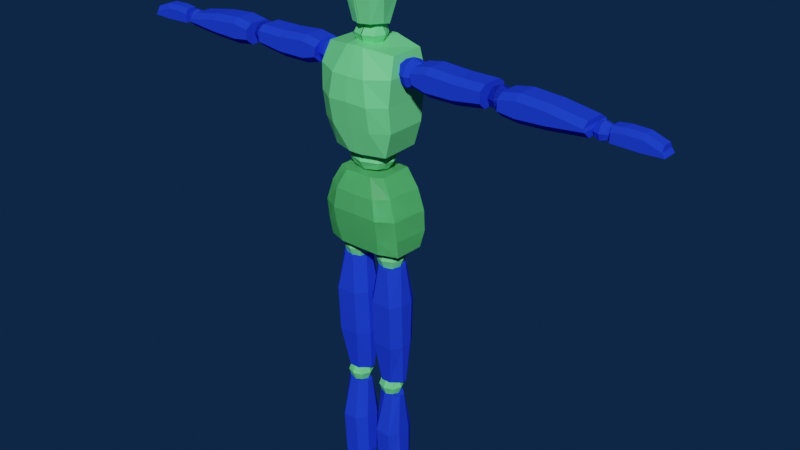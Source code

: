 # Source: Lilly_Pendragon.blend  (saved by Blender 2.90.8; exported with 4.5.12 LTS)
import bpy
from mathutils import Matrix  # noqa: F401  (used for matrix-valued properties, if any)

bpy.ops.wm.read_factory_settings(use_empty=True)
scene = bpy.context.scene
scene.name = 'Scene'

# ---- collections
col_collection = bpy.data.collections.new('Collection'); scene.collection.children.link(col_collection)

# ---- materials (node trees are filled in below, after node groups)
mat_material_001 = bpy.data.materials.new('Material.001')
mat_material_001.alpha_threshold = 0.0
mat_material_001.use_transparent_shadow = False
mat_material_001.diffuse_color = (0.7663, 0.7746, 0.8, 1.0)
mat_material_001.line_color = (0.0, 0.0, 0.0, 1.0)
mat_material_002 = bpy.data.materials.new('Material.002')
mat_material_002.use_transparent_shadow = False
mat_material_002.diffuse_color = (0.01434, 0.04958, 0.8, 1.0)
mat_material_003 = bpy.data.materials.new('Material.003')
mat_material_003.use_transparent_shadow = False
mat_material_003.diffuse_color = (0.8, 0.02822, 0.1558, 1.0)

# ---- material node trees
mat_material_001.use_nodes = True; mat_material_001.node_tree.nodes.clear()
_N = mat_material_001.node_tree.nodes; _L = mat_material_001.node_tree.links
n0 = _N.new('ShaderNodeOutputMaterial'); n0.name = 'Material Output'; n0.location = (300, 300)
n1 = _N.new('ShaderNodeBsdfPrincipled'); n1.name = 'Principled BSDF'; n1.location = (10, 300)
n1.distribution = 'GGX'
n1.subsurface_method = 'BURLEY'
n1.inputs[0].default_value = (0.1665, 0.8, 0.2741, 1.0)
n1.inputs[2].default_value = 0.4
n1.inputs[3].default_value = 1.45
n1.inputs[27].default_value = (0.0, 0.0, 0.0, 1.0)
n1.inputs[28].default_value = 1.0
_L.new(n1.outputs[0], n0.inputs[0])
n0.is_active_output = True

# ---- world
world_world = bpy.data.worlds.new('World'); scene.world = world_world
world_world.use_nodes = True; world_world.node_tree.nodes.clear()
_N = world_world.node_tree.nodes; _L = world_world.node_tree.links
n0 = _N.new('ShaderNodeOutputWorld'); n0.name = 'World Output'; n0.location = (300, 300)
n1 = _N.new('ShaderNodeBackground'); n1.name = 'Background'; n1.location = (10, 300)
n1.inputs[0].default_value = (0.004296, 0.01871, 0.05087, 1.0)
_L.new(n1.outputs[0], n0.inputs[0])
n0.is_active_output = True
world_world.color = (0.05088, 0.05088, 0.05088)
world_world.use_sun_shadow = False
world_world.sun_shadow_jitter_overblur = 0.0

# ---- meshes
me_cube = bpy.data.meshes.new('Cube')
me_cube.from_pydata([(0.03191, 0.0226, 0.5032), (0.05264, 0.02054, 0.4063), (0.03158, -0.0204, 0.5033), (0.05133, -0.01811, 0.4063), (-0.0001529, 0.03175, 0.4063), (-0.0001529, -0.02796, 0.5037), (-0.0001529, -0.02685, 0.4063), (-0.0001529, 0.02471, 0.5024), (0.02765, -0.02665, 0.4063), (0.01794, 0.02471, 0.5025), (0.02336, 0.03073, 0.4063), (0.01778, -0.02759, 0.5031), (0.05466, 0.02515, 0.4537), (0.05218, -0.02527, 0.4548), (-0.0001529, 0.0407, 0.4538), (-0.0001529, -0.03746, 0.4554), (0.03097, -0.03648, 0.4542), (0.0322, 0.04018, 0.4525), (0.04535, 0.02531, 0.4795), (0.04395, -0.02341, 0.4815), (-0.0001529, 0.037, 0.4796), (-0.0001529, -0.03536, 0.4795), (0.02726, -0.0347, 0.4797), (0.02796, 0.03674, 0.4786), (0.05613, 0.02499, 0.4271), (0.05258, -0.02169, 0.4285), (-0.0001529, 0.03665, 0.4269), (-0.0001529, -0.03212, 0.4283), (0.03096, -0.03167, 0.428), (0.03273, 0.03588, 0.4266), (0.03191, 0.0226, 0.5032), (0.05264, 0.02054, 0.4063), (0.03158, -0.0204, 0.5033), (0.05133, -0.01811, 0.4063), (-0.0001529, 0.03175, 0.4063), (-0.0001529, -0.02796, 0.5037), (-0.0001529, -0.02685, 0.4063), (-0.0001529, 0.02471, 0.5024), (0.02765, -0.02665, 0.4063), (0.01794, 0.02471, 0.5025), (0.02336, 0.03073, 0.4063), (0.01778, -0.02759, 0.5031), (0.05466, 0.02515, 0.4537), (0.05218, -0.02527, 0.4548), (-0.0001529, 0.0407, 0.4538), (-0.0001529, -0.03746, 0.4554), (0.03097, -0.03648, 0.4542), (0.0322, 0.04018, 0.4525), (0.04535, 0.02531, 0.4795), (0.04395, -0.02341, 0.4815), (-0.0001529, 0.037, 0.4796), (-0.0001529, -0.03536, 0.4795), (0.02726, -0.0347, 0.4797), (0.02796, 0.03674, 0.4786), (0.05613, 0.02499, 0.4271), (0.05258, -0.02169, 0.4285), (-0.0001529, 0.03665, 0.4269), (-0.0001529, -0.03212, 0.4283), (0.03096, -0.03167, 0.428), (0.03273, 0.03588, 0.4266), (0.04637, 0.02568, 0.6494), (0.03824, 0.02663, 0.5318), (0.04598, -0.01857, 0.6496), (0.03666, -0.02194, 0.5296), (-0.0001529, 0.02908, 0.5318), (-0.0001529, -0.02948, 0.6557), (-0.0001529, -0.03206, 0.5303), (-0.0001529, 0.02821, 0.6578), (0.008866, -0.03183, 0.5303), (0.01128, 0.02821, 0.658), (0.008866, 0.02828, 0.5318), (0.01108, -0.02903, 0.655), (0.04869, 0.02996, 0.5946), (0.04869, -0.03054, 0.5946), (-0.0001529, 0.03822, 0.5947), (-0.0001529, -0.04516, 0.5947), (0.0269, -0.04398, 0.5932), (0.0269, 0.03848, 0.592), (0.05042, 0.0283, 0.626), (0.05042, -0.0283, 0.626), (-0.0001529, 0.03807, 0.6286), (-0.0001529, -0.04263, 0.6236), (0.02246, -0.04184, 0.6238), (0.0233, 0.03776, 0.6274), (0.04795, 0.02624, 0.5625), (0.04795, -0.02624, 0.5625), (-0.0001529, 0.03765, 0.5621), (-0.0001529, -0.03875, 0.5621), (0.0269, -0.03821, 0.5618), (0.0269, 0.03673, 0.5618), (0.07063, -0.01096, 0.6163), (0.0688, -0.01096, 0.6416), (0.07063, 0.01355, 0.6163), (0.0688, 0.01355, 0.6416), (0.1608, -0.01096, 0.6163), (0.1608, -0.01096, 0.6429), (0.1608, 0.01355, 0.6163), (0.1608, 0.01355, 0.6429), (0.0688, -0.01992, 0.6357), (0.0688, 0.02252, 0.6357), (0.1608, 0.02252, 0.637), (0.1608, -0.01992, 0.637), (0.07063, 0.02252, 0.6241), (0.1608, 0.02252, 0.6241), (0.1608, -0.01992, 0.6241), (0.07063, -0.01992, 0.6241), (0.08916, 0.01355, 0.6114), (0.08916, 0.01355, 0.6453), (0.08916, -0.01096, 0.6114), (0.08916, -0.01096, 0.6453), (0.08916, -0.01992, 0.6394), (0.08916, 0.02252, 0.6394), (0.08916, 0.02252, 0.6192), (0.08916, -0.01992, 0.6192), (0.125, 0.01355, 0.6429), (0.125, -0.01096, 0.6114), (0.125, 0.02252, 0.637), (0.125, 0.02252, 0.6192), (0.125, 0.01355, 0.6114), (0.125, -0.01096, 0.6429), (0.125, -0.01992, 0.637), (0.125, -0.01992, 0.6192), (0.1819, -0.01096, 0.614), (0.1816, -0.01096, 0.6398), (0.1819, 0.01355, 0.614), (0.1816, 0.01355, 0.6398), (0.2839, -0.01096, 0.6171), (0.2821, -0.01096, 0.634), (0.2839, 0.01355, 0.6171), (0.2821, 0.01355, 0.634), (0.1816, -0.01992, 0.6339), (0.1816, 0.02252, 0.6339), (0.2821, 0.02252, 0.6281), (0.2821, -0.01992, 0.6281), (0.1819, 0.02252, 0.6217), (0.2839, 0.02252, 0.6249), (0.2839, -0.01992, 0.6249), (0.1819, -0.01992, 0.6217), (0.2035, 0.01355, 0.6111), (0.2035, 0.01355, 0.6435), (0.2035, -0.01096, 0.6111), (0.2035, -0.01096, 0.6435), (0.2035, -0.01992, 0.6376), (0.2035, 0.02252, 0.6376), (0.2035, 0.02252, 0.6189), (0.2035, -0.01992, 0.6189), (0.2393, 0.01355, 0.641), (0.2388, -0.01096, 0.6126), (0.2393, 0.02252, 0.6351), (0.2388, 0.02252, 0.6204), (0.2388, 0.01355, 0.6126), (0.2393, -0.01096, 0.641), (0.2393, -0.01992, 0.6351), (0.2388, -0.01992, 0.6204), (0.3045, -0.008096, 0.6163), (0.3045, -0.004517, 0.6334), (0.3045, 0.01121, 0.6163), (0.3045, 0.007628, 0.6334), (0.3634, -0.008096, 0.6163), (0.3598, -0.004517, 0.6275), (0.3634, 0.01121, 0.6163), (0.3598, 0.007628, 0.6275), (0.3193, 0.01121, 0.6159), (0.3193, 0.007628, 0.6352), (0.3193, -0.008096, 0.6159), (0.3193, -0.004517, 0.6352), (0.3399, 0.01121, 0.6153), (0.3399, -0.004517, 0.6346), (0.3399, 0.007628, 0.6346), (0.3399, -0.008096, 0.6153), (0.3045, 0.01121, 0.6272), (0.3045, -0.008096, 0.6272), (0.3598, -0.008096, 0.6213), (0.3598, 0.01121, 0.6213), (0.3193, 0.01121, 0.629), (0.3193, -0.008096, 0.629), (0.3399, -0.008096, 0.6284), (0.3399, 0.01121, 0.6284), (0.009652, -0.004416, 0.3831), (0.04432, -0.004416, 0.3836), (0.009652, 0.005175, 0.3831), (0.04432, 0.005175, 0.3836), (0.007241, -0.0007477, 0.22), (0.04486, -0.0007477, 0.22), (0.007241, 0.005297, 0.2207), (0.04486, 0.005297, 0.2207), (0.03326, -0.01754, 0.3826), (0.03326, 0.01829, 0.3826), (0.03257, 0.01658, 0.2207), (0.03257, -0.01203, 0.22), (0.02042, 0.01829, 0.3834), (0.01984, 0.01658, 0.2207), (0.01984, -0.01203, 0.22), (0.02042, -0.01754, 0.3834), (0.003684, 0.009454, 0.3347), (0.04959, 0.009454, 0.3342), (0.003684, -0.009306, 0.3359), (0.04959, -0.009306, 0.3354), (0.04097, -0.02243, 0.335), (0.04097, 0.02257, 0.3337), (0.01506, 0.02257, 0.3344), (0.01506, -0.02243, 0.3357), (0.04904, 0.008231, 0.277), (0.003046, -0.006861, 0.2768), (0.04042, 0.02135, 0.2772), (0.01442, 0.02135, 0.2778), (0.003046, 0.008231, 0.2781), (0.04904, -0.006861, 0.2757), (0.04042, -0.01998, 0.2759), (0.01442, -0.01998, 0.2766), (0.01146, -0.003269, 0.199), (0.04173, -0.003296, 0.1981), (0.01146, 0.004851, 0.1987), (0.04173, 0.004824, 0.1978), (0.01418, -0.004716, 0.0296), (0.03933, -0.004716, 0.0296), (0.01418, 0.001326, 0.02942), (0.03933, 0.001326, 0.02942), (0.03506, -0.009841, 0.1973), (0.03506, 0.01066, 0.1996), (0.03218, 0.01043, 0.02988), (0.03218, -0.01086, 0.02979), (0.02222, 0.01069, 0.2004), (0.02384, 0.01043, 0.02988), (0.02384, -0.01086, 0.02979), (0.02222, -0.009818, 0.198), (0.008423, 0.0104, 0.1436), (0.04479, 0.01038, 0.143), (0.008423, -0.008313, 0.1454), (0.04479, -0.00833, 0.1448), (0.03691, -0.02146, 0.1448), (0.03691, 0.02349, 0.1422), (0.01833, 0.02353, 0.1437), (0.01833, -0.02141, 0.1462), (0.04718, 0.007502, 0.0881), (0.007785, -0.007631, 0.08696), (0.03783, 0.02058, 0.08644), (0.01623, 0.0206, 0.08706), (0.007785, 0.007491, 0.08773), (0.04718, -0.00762, 0.08733), (0.03783, -0.01713, 0.08562), (0.01769, -0.01711, 0.08624), (0.007241, -0.0007477, 0.22), (0.04486, -0.0007477, 0.22), (0.007241, 0.005297, 0.2207), (0.04486, 0.005297, 0.2207), (0.03257, 0.01658, 0.2207), (0.03257, -0.01203, 0.22), (0.01984, 0.01658, 0.2207), (0.01984, -0.01203, 0.22), (0.002718, -0.04847, 0.002031), (0.009019, -0.05166, 0.01233), (0.002718, 0.01861, 0.00108), (0.008849, 0.02017, 0.01731), (0.05161, -0.04847, 0.00169), (0.04395, -0.05166, 0.01199), (0.05161, 0.01861, 0.0007391), (0.04429, 0.02017, 0.01612), (0.002718, -0.04847, 0.002031), (0.04395, -0.05166, 0.01199), (0.002718, -0.03292, 0.002031), (0.008849, -0.03231, 0.01731), (0.05161, -0.03292, 0.00169), (0.04429, -0.03231, 0.01612), (0.01051, -0.05725, 0.008243), (0.008037, -0.05947, 0.002717), (0.04161, -0.05968, 0.001528), (0.04315, -0.05725, 0.007562), (0.008037, -0.05947, 0.002717), (0.04315, -0.05725, 0.007562), (0.03374, 0.01861, 0.0007377), (0.03823, 0.02017, 0.02224), (0.03374, -0.04847, 0.001689), (0.03374, -0.05166, 0.01369), (0.03823, -0.03231, 0.02224), (0.03374, -0.03292, 0.001689), (0.03266, -0.0671, 0.002207), (0.03266, -0.06467, 0.008242), (0.01823, 0.01861, 0.0009087), (0.01823, -0.05166, 0.01386), (0.01823, -0.03292, 0.00186), (0.01928, -0.06467, 0.008413), (0.01374, 0.02017, 0.02242), (0.01823, -0.04847, 0.00186), (0.01374, -0.03231, 0.02242), (0.01928, -0.0671, 0.002378), (0.1795, 0.01152, 0.6354), (0.1795, 0.01152, 0.6188), (0.1795, -0.005049, 0.6354), (0.1795, -0.005049, 0.6188), (0.1629, 0.01152, 0.6354), (0.1629, 0.01152, 0.6188), (0.1629, -0.005049, 0.6354), (0.1629, -0.005049, 0.6188), (0.1813, 0.003234, 0.6373), (0.1813, 0.01338, 0.6271), (0.1813, 0.003234, 0.617), (0.1813, -0.006911, 0.6271), (0.1712, -0.006911, 0.6373), (0.1712, -0.006911, 0.617), (0.161, -0.006911, 0.6271), (0.161, 0.003234, 0.6373), (0.161, 0.003234, 0.617), (0.161, 0.01338, 0.6271), (0.1712, 0.01338, 0.6373), (0.1712, 0.01338, 0.617), (0.1712, 0.003234, 0.6128), (0.1712, 0.003234, 0.6415), (0.1712, 0.01758, 0.6271), (0.1568, 0.003234, 0.6271), (0.1712, -0.01111, 0.6271), (0.1855, 0.003234, 0.6271), (0.1795, 0.01152, 0.6354), (0.1795, 0.01152, 0.6188), (0.1795, -0.005049, 0.6354), (0.1795, -0.005049, 0.6188), (0.1629, 0.01152, 0.6354), (0.1629, 0.01152, 0.6188), (0.1629, -0.005049, 0.6354), (0.1629, -0.005049, 0.6188), (0.1813, 0.003234, 0.6373), (0.1813, 0.01338, 0.6271), (0.1813, 0.003234, 0.617), (0.1813, -0.006911, 0.6271), (0.1712, -0.006911, 0.6373), (0.1712, -0.006911, 0.617), (0.161, -0.006911, 0.6271), (0.161, 0.003234, 0.6373), (0.161, 0.003234, 0.617), (0.161, 0.01338, 0.6271), (0.1712, 0.01338, 0.6373), (0.1712, 0.01338, 0.617), (0.1712, 0.003234, 0.6128), (0.1712, 0.003234, 0.6415), (0.1712, 0.01758, 0.6271), (0.1568, 0.003234, 0.6271), (0.1712, -0.01111, 0.6271), (0.1855, 0.003234, 0.6271), (0.2995, 0.008181, 0.6295), (0.2995, 0.008181, 0.6166), (0.2995, -0.004709, 0.6295), (0.2995, -0.004709, 0.6166), (0.2866, 0.008181, 0.6295), (0.2866, 0.008181, 0.6166), (0.2866, -0.004709, 0.6295), (0.2866, -0.004709, 0.6166), (0.3009, 0.001736, 0.631), (0.3009, 0.009629, 0.6231), (0.3009, 0.001736, 0.6152), (0.3009, -0.006158, 0.6231), (0.293, -0.006158, 0.631), (0.293, -0.006158, 0.6152), (0.2852, -0.006158, 0.6231), (0.2852, 0.001736, 0.631), (0.2852, 0.001736, 0.6152), (0.2852, 0.009629, 0.6231), (0.293, 0.009629, 0.631), (0.293, 0.009629, 0.6152), (0.293, 0.001736, 0.6119), (0.293, 0.001736, 0.6342), (0.293, 0.0129, 0.6231), (0.2819, 0.001736, 0.6231), (0.293, -0.009427, 0.6231), (0.3042, 0.001736, 0.6231), (0.06863, 0.01026, 0.6395), (0.06863, 0.01026, 0.6186), (0.06863, -0.01061, 0.6395), (0.06863, -0.01061, 0.6186), (0.04777, 0.01026, 0.6395), (0.04777, 0.01026, 0.6186), (0.04777, -0.01061, 0.6395), (0.04777, -0.01061, 0.6186), (0.07098, -0.0001709, 0.6418), (0.07098, 0.01261, 0.629), (0.07098, -0.0001709, 0.6162), (0.07098, -0.01295, 0.629), (0.0582, -0.01295, 0.6418), (0.0582, -0.01295, 0.6162), (0.04542, -0.01295, 0.629), (0.04542, -0.0001709, 0.6418), (0.04542, -0.0001709, 0.6162), (0.04542, 0.01261, 0.629), (0.0582, 0.01261, 0.6418), (0.0582, 0.01261, 0.6162), (0.0582, -0.0001709, 0.6109), (0.0582, -0.0001709, 0.6471), (0.0582, 0.0179, 0.629), (0.04013, -0.0001709, 0.629), (0.0582, -0.01824, 0.629), (0.07627, -0.0001709, 0.629), (0.03568, 0.01077, 0.4037), (0.03568, 0.01077, 0.3828), (0.03568, -0.0101, 0.4037), (0.03568, -0.0101, 0.3828), (0.01481, 0.01077, 0.4037), (0.01481, 0.01077, 0.3828), (0.01481, -0.0101, 0.4037), (0.01481, -0.0101, 0.3828), (0.03802, 0.0003388, 0.4061), (0.03802, 0.01312, 0.3933), (0.03802, 0.0003388, 0.3805), (0.03802, -0.01244, 0.3933), (0.02524, -0.01244, 0.4061), (0.02524, -0.01244, 0.3805), (0.01246, -0.01244, 0.3933), (0.01246, 0.0003388, 0.4061), (0.01246, 0.0003388, 0.3805), (0.01246, 0.01312, 0.3933), (0.02524, 0.01312, 0.4061), (0.02524, 0.01312, 0.3805), (0.02524, 0.0003388, 0.3752), (0.02524, 0.0003388, 0.4114), (0.02524, 0.01841, 0.3933), (0.00717, 0.0003388, 0.3933), (0.02524, -0.01773, 0.3933), (0.04331, 0.0003388, 0.3933), (0.03463, 0.009232, 0.2198), (0.03463, 0.009232, 0.2016), (0.03463, -0.008934, 0.2198), (0.03463, -0.008934, 0.2016), (0.01646, 0.009232, 0.2198), (0.01646, 0.009232, 0.2016), (0.01646, -0.008934, 0.2198), (0.01646, -0.008934, 0.2016), (0.03667, 0.000149, 0.2218), (0.03667, 0.01127, 0.2107), (0.03667, 0.000149, 0.1996), (0.03667, -0.01097, 0.2107), (0.02555, -0.01097, 0.2218), (0.02555, -0.01097, 0.1996), (0.01442, -0.01097, 0.2107), (0.01442, 0.000149, 0.2218), (0.01442, 0.000149, 0.1996), (0.01442, 0.01127, 0.2107), (0.02555, 0.01127, 0.2218), (0.02555, 0.01127, 0.1996), (0.02555, 0.000149, 0.195), (0.02555, 0.000149, 0.2264), (0.02555, 0.01588, 0.2107), (0.009814, 0.000149, 0.2107), (0.02555, -0.01558, 0.2107), (0.04128, 0.000149, 0.2107), (0.03339, 0.007347, 0.02813), (0.03339, 0.007347, 0.01402), (0.03339, -0.006762, 0.02813), (0.03339, -0.006762, 0.01402), (0.01928, 0.007347, 0.02813), (0.01928, 0.007347, 0.01402), (0.01928, -0.006762, 0.02813), (0.01928, -0.006762, 0.01402), (0.03497, 0.0002922, 0.02971), (0.03497, 0.008932, 0.02107), (0.03497, 0.0002922, 0.01243), (0.03497, -0.008348, 0.02107), (0.02633, -0.008348, 0.02971), (0.02633, -0.008348, 0.01243), (0.01769, -0.008348, 0.02107), (0.01769, 0.0002922, 0.02971), (0.01769, 0.0002922, 0.01243), (0.01769, 0.008932, 0.02107), (0.02633, 0.008932, 0.02971), (0.02633, 0.008932, 0.01243), (0.02633, 0.0002922, 0.008851), (0.02633, 0.0002922, 0.03329), (0.02633, 0.01251, 0.02107), (0.01411, 0.0002922, 0.02107), (0.02633, -0.01193, 0.02107), (0.03855, 0.0002922, 0.02107), (0.01755, 0.0152, 0.5264), (0.01755, 0.0152, 0.5075), (0.01755, -0.01391, 0.5264), (0.01755, -0.01391, 0.5075), (0.02124, 0.000644, 0.5285), (0.02124, 0.01847, 0.517), (0.02124, 0.000644, 0.5054), (0.02124, -0.01718, 0.517), (-0.0001502, -0.01718, 0.5285), (-0.0001502, -0.01718, 0.5054), (-0.0001502, 0.01847, 0.5285), (-0.0001502, 0.01847, 0.5054), (-0.0001502, 0.000644, 0.5006), (-0.0001502, 0.000644, 0.5333), (-0.0001502, 0.02585, 0.517), (-0.0001502, -0.02456, 0.517), (0.02957, 0.000644, 0.517), (0.01221, 0.008846, 0.6746), (0.01221, 0.008846, 0.6534), (0.01221, -0.006575, 0.6767), (0.01221, -0.01153, 0.6534), (0.01465, -0.001344, 0.677), (0.01465, 0.01114, 0.664), (0.01465, -0.001344, 0.651), (0.01465, -0.01382, 0.664), (0.0005108, -0.008866, 0.6791), (0.0005108, -0.01382, 0.651), (0.0005108, 0.01114, 0.677), (0.0005108, 0.01114, 0.651), (0.0005108, -0.001344, 0.6456), (0.0005108, -0.001344, 0.6779), (0.0005108, 0.01631, 0.664), (0.0005108, -0.01899, 0.664), (0.02015, -0.001344, 0.664), (-0.001589, 0.02089, 0.6758), (-0.001589, -0.02255, 0.6778), (0.01264, -0.01793, 0.6778), (0.02143, -0.00583, 0.6778), (0.02143, 0.00417, 0.6758), (0.01264, 0.01627, 0.6758), (-0.001589, 0.03246, 0.7229), (-0.001589, -0.03123, 0.7208), (0.01792, -0.02661, 0.7208), (0.02998, -0.01451, 0.7208), (0.02998, 0.01574, 0.7229), (0.01792, 0.02784, 0.7229), (-0.001589, 0.03453, 0.7597), (-0.001589, -0.03454, 0.7572), (0.02043, -0.02991, 0.7572), (0.03403, -0.01781, 0.7572), (0.03403, 0.01781, 0.7597), (0.02043, 0.02991, 0.7597), (-0.001589, 0.0242, 0.7886), (-0.001589, -0.02751, 0.7886), (0.01633, -0.02289, 0.7886), (0.0274, -0.01079, 0.7886), (0.0274, 0.007475, 0.7886), (0.01633, 0.01958, 0.7886), (-0.001589, 0.0242, 0.7886), (-0.001589, -0.02751, 0.7886), (0.01633, -0.02289, 0.7886), (0.0274, -0.01079, 0.7886), (0.0274, 0.007475, 0.7886), (0.01633, 0.01958, 0.7886), (-0.001589, 0.007447, 0.7989), (-0.001589, -0.01407, 0.7989), (0.006373, -0.01201, 0.7989), (0.01129, -0.006633, 0.7989), (0.01129, 1.467e-05, 0.7989), (0.006373, 0.005393, 0.7989), (0.008849, -0.02791, 0.01731), (0.05161, -0.0286, 0.00161), (0.002718, -0.0286, 0.001951), (0.04429, -0.02791, 0.01612), (0.03374, -0.0286, 0.001609), (0.03823, -0.02791, 0.02224), (0.01823, -0.0286, 0.00178), (0.01374, -0.02791, 0.02242)], [], [(10, 1, 3, 8), (18, 0, 2, 19), (23, 9, 0, 18), (22, 11, 5, 21), (9, 7, 5, 11), (0, 9, 11, 2), (19, 2, 11, 22), (20, 7, 9, 23), (4, 10, 8, 6), (26, 14, 17, 29), (25, 13, 16, 28), (28, 16, 15, 27), (29, 17, 12, 24), (24, 12, 13, 25), (14, 20, 23, 17), (13, 19, 22, 16), (16, 22, 21, 15), (17, 23, 18, 12), (12, 18, 19, 13), (1, 24, 25, 3), (10, 29, 24, 1), (8, 28, 27, 6), (3, 25, 28, 8), (4, 26, 29, 10), (40, 31, 33, 38), (48, 30, 32, 49), (53, 39, 30, 48), (52, 41, 35, 51), (39, 37, 35, 41), (30, 39, 41, 32), (49, 32, 41, 52), (50, 37, 39, 53), (34, 40, 38, 36), (56, 44, 47, 59), (55, 43, 46, 58), (58, 46, 45, 57), (59, 47, 42, 54), (54, 42, 43, 55), (44, 50, 53, 47), (43, 49, 52, 46), (46, 52, 51, 45), (47, 53, 48, 42), (42, 48, 49, 43), (31, 54, 55, 33), (40, 59, 54, 31), (38, 58, 57, 36), (33, 55, 58, 38), (34, 56, 59, 40), (70, 61, 63, 68), (78, 60, 62, 79), (83, 69, 60, 78), (82, 71, 65, 81), (69, 67, 65, 71), (60, 69, 71, 62), (79, 62, 71, 82), (80, 67, 69, 83), (64, 70, 68, 66), (86, 74, 77, 89), (85, 73, 76, 88), (88, 76, 75, 87), (89, 77, 72, 84), (84, 72, 73, 85), (74, 80, 83, 77), (73, 79, 82, 76), (76, 82, 81, 75), (77, 83, 78, 72), (72, 78, 79, 73), (61, 84, 85, 63), (70, 89, 84, 61), (68, 88, 87, 66), (63, 85, 88, 68), (64, 86, 89, 70), (98, 91, 93, 99), (116, 114, 97, 100), (100, 97, 95, 101), (110, 109, 91, 98), (118, 96, 94, 115), (107, 93, 91, 109), (113, 110, 98, 105), (103, 100, 101, 104), (117, 116, 100, 103), (105, 98, 99, 102), (90, 105, 102, 92), (118, 117, 103, 96), (96, 103, 104, 94), (108, 113, 105, 90), (115, 121, 113, 108), (92, 102, 112, 106), (102, 99, 111, 112), (121, 120, 110, 113), (114, 107, 109, 119), (92, 106, 108, 90), (120, 119, 109, 110), (99, 93, 107, 111), (101, 95, 119, 120), (97, 114, 119, 95), (104, 101, 120, 121), (94, 104, 121, 115), (106, 112, 117, 118), (112, 111, 116, 117), (106, 118, 115, 108), (111, 107, 114, 116), (130, 123, 125, 131), (148, 146, 129, 132), (132, 129, 127, 133), (142, 141, 123, 130), (150, 128, 126, 147), (139, 125, 123, 141), (145, 142, 130, 137), (135, 132, 133, 136), (149, 148, 132, 135), (137, 130, 131, 134), (122, 137, 134, 124), (150, 149, 135, 128), (128, 135, 136, 126), (140, 145, 137, 122), (147, 153, 145, 140), (124, 134, 144, 138), (134, 131, 143, 144), (153, 152, 142, 145), (146, 139, 141, 151), (124, 138, 140, 122), (152, 151, 141, 142), (131, 125, 139, 143), (133, 127, 151, 152), (129, 146, 151, 127), (136, 133, 152, 153), (126, 136, 153, 147), (138, 144, 149, 150), (144, 143, 148, 149), (138, 150, 147, 140), (143, 139, 146, 148), (165, 155, 157, 163), (175, 164, 154, 171), (173, 160, 158, 172), (177, 166, 160, 173), (169, 158, 160, 166), (171, 154, 156, 170), (154, 164, 162, 156), (170, 156, 162, 174), (176, 169, 164, 175), (167, 165, 163, 168), (159, 167, 168, 161), (172, 158, 169, 176), (164, 169, 166, 162), (174, 162, 166, 177), (163, 174, 177, 168), (159, 172, 176, 167), (167, 176, 175, 165), (157, 170, 174, 163), (155, 171, 170, 157), (168, 177, 173, 161), (161, 173, 172, 159), (165, 175, 171, 155), (186, 179, 181, 187), (204, 202, 185, 188), (188, 185, 183, 189), (198, 197, 179, 186), (206, 184, 182, 203), (195, 181, 179, 197), (201, 198, 186, 193), (191, 188, 189, 192), (205, 204, 188, 191), (193, 186, 187, 190), (178, 193, 190, 180), (206, 205, 191, 184), (184, 191, 192, 182), (196, 201, 193, 178), (203, 209, 201, 196), (180, 190, 200, 194), (190, 187, 199, 200), (209, 208, 198, 201), (202, 195, 197, 207), (180, 194, 196, 178), (208, 207, 197, 198), (187, 181, 195, 199), (189, 183, 207, 208), (185, 202, 207, 183), (192, 189, 208, 209), (182, 192, 209, 203), (194, 200, 205, 206), (200, 199, 204, 205), (194, 206, 203, 196), (199, 195, 202, 204), (218, 211, 213, 219), (236, 234, 217, 220), (220, 217, 215, 221), (230, 229, 211, 218), (238, 216, 214, 235), (227, 213, 211, 229), (233, 230, 218, 225), (223, 220, 221, 224), (237, 236, 220, 223), (225, 218, 219, 222), (210, 225, 222, 212), (238, 237, 223, 216), (216, 223, 224, 214), (228, 233, 225, 210), (235, 241, 233, 228), (212, 222, 232, 226), (222, 219, 231, 232), (241, 240, 230, 233), (234, 227, 229, 239), (212, 226, 228, 210), (240, 239, 229, 230), (219, 213, 227, 231), (221, 215, 239, 240), (217, 234, 239, 215), (224, 221, 240, 241), (214, 224, 241, 235), (226, 232, 237, 238), (232, 231, 236, 237), (226, 238, 235, 228), (231, 227, 234, 236), (246, 245, 243, 247), (248, 246, 247, 249), (244, 248, 249, 242), (540, 538, 253, 252), (270, 271, 257, 256), (262, 263, 255, 254), (254, 255, 267, 266), (275, 262, 254, 272), (284, 261, 251, 279), (545, 538, 261, 284), (542, 539, 262, 275), (539, 541, 263, 262), (250, 251, 261, 260), (285, 281, 264, 265), (250, 258, 268, 265), (251, 250, 265, 264), (272, 254, 266, 276), (255, 259, 269, 267), (279, 251, 264, 281), (255, 273, 277, 267), (283, 272, 276, 285), (266, 267, 277, 276), (544, 542, 275, 280), (541, 543, 274, 263), (263, 274, 273, 255), (280, 275, 272, 283), (278, 282, 271, 270), (252, 253, 282, 278), (260, 280, 283, 250), (540, 544, 280, 260), (250, 283, 285, 265), (273, 279, 281, 277), (276, 277, 281, 285), (543, 545, 284, 274), (274, 284, 279, 273), (311, 296, 289, 297), (310, 299, 293, 300), (309, 302, 291, 303), (308, 305, 287, 295), (307, 301, 290, 304), (306, 296, 287, 305), (302, 306, 305, 291), (293, 299, 306, 302), (299, 289, 296, 306), (294, 307, 304, 286), (288, 298, 307, 294), (298, 292, 301, 307), (304, 308, 295, 286), (290, 303, 308, 304), (303, 291, 305, 308), (301, 309, 303, 290), (292, 300, 309, 301), (300, 293, 302, 309), (298, 310, 300, 292), (288, 297, 310, 298), (297, 289, 299, 310), (294, 311, 297, 288), (286, 295, 311, 294), (295, 287, 296, 311), (337, 322, 315, 323), (336, 325, 319, 326), (335, 328, 317, 329), (334, 331, 313, 321), (333, 327, 316, 330), (332, 322, 313, 331), (328, 332, 331, 317), (319, 325, 332, 328), (325, 315, 322, 332), (320, 333, 330, 312), (314, 324, 333, 320), (324, 318, 327, 333), (330, 334, 321, 312), (316, 329, 334, 330), (329, 317, 331, 334), (327, 335, 329, 316), (318, 326, 335, 327), (326, 319, 328, 335), (324, 336, 326, 318), (314, 323, 336, 324), (323, 315, 325, 336), (320, 337, 323, 314), (312, 321, 337, 320), (321, 313, 322, 337), (363, 348, 341, 349), (362, 351, 345, 352), (361, 354, 343, 355), (360, 357, 339, 347), (359, 353, 342, 356), (358, 348, 339, 357), (354, 358, 357, 343), (345, 351, 358, 354), (351, 341, 348, 358), (346, 359, 356, 338), (340, 350, 359, 346), (350, 344, 353, 359), (356, 360, 347, 338), (342, 355, 360, 356), (355, 343, 357, 360), (353, 361, 355, 342), (344, 352, 361, 353), (352, 345, 354, 361), (350, 362, 352, 344), (340, 349, 362, 350), (349, 341, 351, 362), (346, 363, 349, 340), (338, 347, 363, 346), (347, 339, 348, 363), (389, 374, 367, 375), (388, 377, 371, 378), (387, 380, 369, 381), (386, 383, 365, 373), (385, 379, 368, 382), (384, 374, 365, 383), (380, 384, 383, 369), (371, 377, 384, 380), (377, 367, 374, 384), (372, 385, 382, 364), (366, 376, 385, 372), (376, 370, 379, 385), (382, 386, 373, 364), (368, 381, 386, 382), (381, 369, 383, 386), (379, 387, 381, 368), (370, 378, 387, 379), (378, 371, 380, 387), (376, 388, 378, 370), (366, 375, 388, 376), (375, 367, 377, 388), (372, 389, 375, 366), (364, 373, 389, 372), (373, 365, 374, 389), (415, 400, 393, 401), (414, 403, 397, 404), (413, 406, 395, 407), (412, 409, 391, 399), (411, 405, 394, 408), (410, 400, 391, 409), (406, 410, 409, 395), (397, 403, 410, 406), (403, 393, 400, 410), (398, 411, 408, 390), (392, 402, 411, 398), (402, 396, 405, 411), (408, 412, 399, 390), (394, 407, 412, 408), (407, 395, 409, 412), (405, 413, 407, 394), (396, 404, 413, 405), (404, 397, 406, 413), (402, 414, 404, 396), (392, 401, 414, 402), (401, 393, 403, 414), (398, 415, 401, 392), (390, 399, 415, 398), (399, 391, 400, 415), (441, 426, 419, 427), (440, 429, 423, 430), (439, 432, 421, 433), (438, 435, 417, 425), (437, 431, 420, 434), (436, 426, 417, 435), (432, 436, 435, 421), (423, 429, 436, 432), (429, 419, 426, 436), (424, 437, 434, 416), (418, 428, 437, 424), (428, 422, 431, 437), (434, 438, 425, 416), (420, 433, 438, 434), (433, 421, 435, 438), (431, 439, 433, 420), (422, 430, 439, 431), (430, 423, 432, 439), (428, 440, 430, 422), (418, 427, 440, 428), (427, 419, 429, 440), (424, 441, 427, 418), (416, 425, 441, 424), (425, 417, 426, 441), (467, 452, 445, 453), (466, 455, 449, 456), (465, 458, 447, 459), (464, 461, 443, 451), (463, 457, 446, 460), (462, 452, 443, 461), (458, 462, 461, 447), (449, 455, 462, 458), (455, 445, 452, 462), (450, 463, 460, 442), (444, 454, 463, 450), (454, 448, 457, 463), (460, 464, 451, 442), (446, 459, 464, 460), (459, 447, 461, 464), (457, 465, 459, 446), (448, 456, 465, 457), (456, 449, 458, 465), (454, 466, 456, 448), (444, 453, 466, 454), (453, 445, 455, 466), (450, 467, 453, 444), (442, 451, 467, 450), (451, 443, 452, 467), (484, 474, 471, 475), (482, 479, 469, 473), (480, 474, 469, 479), (477, 471, 474, 480), (472, 481, 478, 468), (470, 476, 481, 472), (478, 482, 473, 468), (470, 475, 483, 476), (475, 471, 477, 483), (472, 484, 475, 470), (468, 473, 484, 472), (473, 469, 474, 484), (501, 491, 488, 492), (499, 496, 486, 490), (497, 491, 486, 496), (494, 488, 491, 497), (489, 498, 495, 485), (487, 493, 498, 489), (495, 499, 490, 485), (487, 492, 500, 493), (492, 488, 494, 500), (489, 501, 492, 487), (485, 490, 501, 489), (490, 486, 491, 501), (509, 510, 516, 515), (506, 507, 513, 512), (503, 504, 510, 509), (507, 502, 508, 513), (504, 505, 511, 510), (505, 506, 512, 511), (513, 508, 514, 519), (510, 511, 517, 516), (511, 512, 518, 517), (512, 513, 519, 518), (525, 520, 526, 531), (519, 514, 520, 525), (516, 517, 523, 522), (517, 518, 524, 523), (518, 519, 525, 524), (515, 516, 522, 521), (528, 529, 535, 534), (522, 523, 529, 528), (523, 524, 530, 529), (524, 525, 531, 530), (521, 522, 528, 527), (529, 530, 536, 535), (530, 531, 537, 536), (527, 528, 534, 533), (531, 526, 532, 537), (534, 535, 536, 537, 532, 533), (504, 503, 502, 507, 506, 505), (271, 282, 545, 543), (252, 278, 544, 540), (257, 271, 543, 541), (278, 270, 542, 544), (256, 257, 541, 539), (270, 256, 539, 542), (282, 253, 538, 545), (260, 261, 538, 540)])
me_cube.polygons.foreach_set('material_index', [0, 0, 0, 0, 0, 0, 0, 0, 0, 0, 0, 0, 0, 0, 0, 0, 0, 0, 0, 0, 0, 0, 0, 0, 0, 0, 0, 0, 0, 0, 0, 0, 0, 0, 0, 0, 0, 0, 0, 0, 0, 0, 0, 0, 0, 0, 0, 0, 0, 0, 0, 0, 0, 0, 0, 0, 0, 0, 0, 0, 0, 0, 0, 0, 0, 0, 0, 0, 0, 0, 0, 0, 1, 1, 1, 1, 1, 1, 1, 1, 1, 1, 1, 1, 1, 1, 1, 1, 1, 1, 1, 1, 1, 1, 1, 1, 1, 1, 1, 1, 1, 1, 1, 1, 1, 1, 1, 1, 1, 1, 1, 1, 1, 1, 1, 1, 1, 1, 1, 1, 1, 1, 1, 1, 1, 1, 1, 1, 1, 1, 1, 1, 1, 1, 1, 1, 1, 1, 1, 1, 1, 1, 1, 1, 1, 1, 1, 1, 1, 1, 1, 1, 1, 1, 1, 1, 1, 1, 1, 1, 1, 1, 1, 1, 1, 1, 1, 1, 1, 1, 1, 1, 1, 1, 1, 1, 1, 1, 1, 1, 1, 1, 1, 1, 1, 1, 1, 1, 1, 1, 1, 1, 1, 1, 1, 1, 1, 1, 1, 1, 1, 1, 1, 1, 1, 1, 1, 1, 1, 1, 1, 1, 1, 1, 0, 0, 0, 1, 1, 1, 1, 1, 1, 1, 1, 1, 1, 1, 1, 1, 1, 1, 1, 1, 1, 1, 1, 1, 1, 1, 1, 1, 1, 1, 1, 1, 1, 1, 1, 0, 0, 0, 0, 0, 0, 0, 0, 0, 0, 0, 0, 0, 0, 0, 0, 0, 0, 0, 0, 0, 0, 0, 0, 1, 1, 1, 1, 1, 1, 1, 1, 1, 1, 1, 1, 1, 1, 1, 1, 1, 1, 1, 1, 1, 1, 1, 1, 1, 1, 1, 1, 1, 1, 1, 1, 1, 1, 1, 1, 1, 1, 1, 1, 1, 1, 1, 1, 1, 1, 1, 1, 1, 1, 1, 1, 1, 1, 1, 1, 1, 1, 1, 1, 1, 1, 1, 1, 1, 1, 1, 1, 1, 1, 1, 1, 0, 0, 0, 0, 0, 0, 0, 0, 0, 0, 0, 0, 0, 0, 0, 0, 0, 0, 0, 0, 0, 0, 0, 0, 0, 0, 0, 0, 0, 0, 0, 0, 0, 0, 0, 0, 0, 0, 0, 0, 0, 0, 0, 0, 0, 0, 0, 0, 0, 0, 0, 0, 0, 0, 0, 0, 0, 0, 0, 0, 0, 0, 0, 0, 0, 0, 0, 0, 0, 0, 0, 0, 0, 0, 0, 0, 0, 0, 0, 0, 0, 0, 0, 0, 0, 0, 0, 0, 0, 0, 0, 0, 0, 0, 0, 0, 0, 0, 0, 0, 0, 0, 0, 0, 0, 0, 0, 0, 0, 0, 0, 0, 0, 0, 0, 0, 0, 0, 0, 0, 0, 0, 0, 1, 1, 1, 1, 1, 1, 1, 1])
_uv = me_cube.uv_layers.new(name='UVMap')
_uv.uv.foreach_set('vector', [0.3125, 0.5, 0.375, 0.5, 0.375, 0.75, 0.3125, 0.75, 0.5625, 0.5, 0.625, 0.5, 0.625, 0.75, 0.5625, 0.75, 0.5625, 0.4375, 0.625, 0.4375, 0.625, 0.5, 0.5625, 0.5, 0.5625, 0.8125, 0.625, 0.8125, 0.625, 0.875, 0.5625, 0.875, 0.6875, 0.5, 0.75, 0.5, 0.75, 0.75, 0.6875, 0.75, 0.625, 0.5, 0.6875, 0.5, 0.6875, 0.75, 0.625, 0.75, 0.5625, 0.75, 0.625, 0.75, 0.625, 0.8125, 0.5625, 0.8125, 0.5625, 0.375, 0.625, 0.375, 0.625, 0.4375, 0.5625, 0.4375, 0.25, 0.5, 0.3125, 0.5, 0.3125, 0.75, 0.25, 0.75, 0.4375, 0.375, 0.5, 0.375, 0.5, 0.4375, 0.4375, 0.4375, 0.4375, 0.75, 0.5, 0.75, 0.5, 0.8125, 0.4375, 0.8125, 0.4375, 0.8125, 0.5, 0.8125, 0.5, 0.875, 0.4375, 0.875, 0.4375, 0.4375, 0.5, 0.4375, 0.5, 0.5, 0.4375, 0.5, 0.4375, 0.5, 0.5, 0.5, 0.5, 0.75, 0.4375, 0.75, 0.5, 0.375, 0.5625, 0.375, 0.5625, 0.4375, 0.5, 0.4375, 0.5, 0.75, 0.5625, 0.75, 0.5625, 0.8125, 0.5, 0.8125, 0.5, 0.8125, 0.5625, 0.8125, 0.5625, 0.875, 0.5, 0.875, 0.5, 0.4375, 0.5625, 0.4375, 0.5625, 0.5, 0.5, 0.5, 0.5, 0.5, 0.5625, 0.5, 0.5625, 0.75, 0.5, 0.75, 0.375, 0.5, 0.4375, 0.5, 0.4375, 0.75, 0.375, 0.75, 0.375, 0.4375, 0.4375, 0.4375, 0.4375, 0.5, 0.375, 0.5, 0.375, 0.8125, 0.4375, 0.8125, 0.4375, 0.875, 0.375, 0.875, 0.375, 0.75, 0.4375, 0.75, 0.4375, 0.8125, 0.375, 0.8125, 0.375, 0.375, 0.4375, 0.375, 0.4375, 0.4375, 0.375, 0.4375, 0.3125, 0.5, 0.375, 0.5, 0.375, 0.75, 0.3125, 0.75, 0.5625, 0.5, 0.625, 0.5, 0.625, 0.75, 0.5625, 0.75, 0.5625, 0.4375, 0.625, 0.4375, 0.625, 0.5, 0.5625, 0.5, 0.5625, 0.8125, 0.625, 0.8125, 0.625, 0.875, 0.5625, 0.875, 0.6875, 0.5, 0.75, 0.5, 0.75, 0.75, 0.6875, 0.75, 0.625, 0.5, 0.6875, 0.5, 0.6875, 0.75, 0.625, 0.75, 0.5625, 0.75, 0.625, 0.75, 0.625, 0.8125, 0.5625, 0.8125, 0.5625, 0.375, 0.625, 0.375, 0.625, 0.4375, 0.5625, 0.4375, 0.25, 0.5, 0.3125, 0.5, 0.3125, 0.75, 0.25, 0.75, 0.4375, 0.375, 0.5, 0.375, 0.5, 0.4375, 0.4375, 0.4375, 0.4375, 0.75, 0.5, 0.75, 0.5, 0.8125, 0.4375, 0.8125, 0.4375, 0.8125, 0.5, 0.8125, 0.5, 0.875, 0.4375, 0.875, 0.4375, 0.4375, 0.5, 0.4375, 0.5, 0.5, 0.4375, 0.5, 0.4375, 0.5, 0.5, 0.5, 0.5, 0.75, 0.4375, 0.75, 0.5, 0.375, 0.5625, 0.375, 0.5625, 0.4375, 0.5, 0.4375, 0.5, 0.75, 0.5625, 0.75, 0.5625, 0.8125, 0.5, 0.8125, 0.5, 0.8125, 0.5625, 0.8125, 0.5625, 0.875, 0.5, 0.875, 0.5, 0.4375, 0.5625, 0.4375, 0.5625, 0.5, 0.5, 0.5, 0.5, 0.5, 0.5625, 0.5, 0.5625, 0.75, 0.5, 0.75, 0.375, 0.5, 0.4375, 0.5, 0.4375, 0.75, 0.375, 0.75, 0.375, 0.4375, 0.4375, 0.4375, 0.4375, 0.5, 0.375, 0.5, 0.375, 0.8125, 0.4375, 0.8125, 0.4375, 0.875, 0.375, 0.875, 0.375, 0.75, 0.4375, 0.75, 0.4375, 0.8125, 0.375, 0.8125, 0.375, 0.375, 0.4375, 0.375, 0.4375, 0.4375, 0.375, 0.4375, 0.3125, 0.5, 0.375, 0.5, 0.375, 0.75, 0.3125, 0.75, 0.5625, 0.5, 0.625, 0.5, 0.625, 0.75, 0.5625, 0.75, 0.5625, 0.4375, 0.625, 0.4375, 0.625, 0.5, 0.5625, 0.5, 0.5625, 0.8125, 0.625, 0.8125, 0.625, 0.875, 0.5625, 0.875, 0.6875, 0.5, 0.75, 0.5, 0.75, 0.75, 0.6875, 0.75, 0.625, 0.5, 0.6875, 0.5, 0.6875, 0.75, 0.625, 0.75, 0.5625, 0.75, 0.625, 0.75, 0.625, 0.8125, 0.5625, 0.8125, 0.5625, 0.375, 0.625, 0.375, 0.625, 0.4375, 0.5625, 0.4375, 0.25, 0.5, 0.3125, 0.5, 0.3125, 0.75, 0.25, 0.75, 0.4375, 0.375, 0.5, 0.375, 0.5, 0.4375, 0.4375, 0.4375, 0.4375, 0.75, 0.5, 0.75, 0.5, 0.8125, 0.4375, 0.8125, 0.4375, 0.8125, 0.5, 0.8125, 0.5, 0.875, 0.4375, 0.875, 0.4375, 0.4375, 0.5, 0.4375, 0.5, 0.5, 0.4375, 0.5, 0.4375, 0.5, 0.5, 0.5, 0.5, 0.75, 0.4375, 0.75, 0.5, 0.375, 0.5625, 0.375, 0.5625, 0.4375, 0.5, 0.4375, 0.5, 0.75, 0.5625, 0.75, 0.5625, 0.8125, 0.5, 0.8125, 0.5, 0.8125, 0.5625, 0.8125, 0.5625, 0.875, 0.5, 0.875, 0.5, 0.4375, 0.5625, 0.4375, 0.5625, 0.5, 0.5, 0.5, 0.5, 0.5, 0.5625, 0.5, 0.5625, 0.75, 0.5, 0.75, 0.375, 0.5, 0.4375, 0.5, 0.4375, 0.75, 0.375, 0.75, 0.375, 0.4375, 0.4375, 0.4375, 0.4375, 0.5, 0.375, 0.5, 0.375, 0.8125, 0.4375, 0.8125, 0.4375, 0.875, 0.375, 0.875, 0.375, 0.75, 0.4375, 0.75, 0.4375, 0.8125, 0.375, 0.8125, 0.375, 0.375, 0.4375, 0.375, 0.4375, 0.4375, 0.375, 0.4375, 0.5509, 0.0, 0.625, 0.0, 0.625, 0.25, 0.5509, 0.25, 0.5509, 0.402, 0.625, 0.402, 0.625, 0.5, 0.5509, 0.5, 0.5509, 0.5, 0.625, 0.5, 0.625, 0.75, 0.5509, 0.75, 0.5509, 0.9459, 0.625, 0.9459, 0.625, 1.0, 0.5509, 1.0, 0.277, 0.5, 0.375, 0.5, 0.375, 0.75, 0.277, 0.75, 0.8209, 0.5, 0.875, 0.5, 0.875, 0.75, 0.8209, 0.75, 0.463, 0.9459, 0.5509, 0.9459, 0.5509, 1.0, 0.463, 1.0, 0.463, 0.5, 0.5509, 0.5, 0.5509, 0.75, 0.463, 0.75, 0.463, 0.402, 0.5509, 0.402, 0.5509, 0.5, 0.463, 0.5, 0.463, 0.0, 0.5509, 0.0, 0.5509, 0.25, 0.463, 0.25, 0.375, 0.0, 0.463, 0.0, 0.463, 0.25, 0.375, 0.25, 0.375, 0.402, 0.463, 0.402, 0.463, 0.5, 0.375, 0.5, 0.375, 0.5, 0.463, 0.5, 0.463, 0.75, 0.375, 0.75, 0.375, 0.9459, 0.463, 0.9459, 0.463, 1.0, 0.375, 1.0, 0.375, 0.848, 0.463, 0.848, 0.463, 0.9459, 0.375, 0.9459, 0.375, 0.25, 0.463, 0.25, 0.463, 0.3041, 0.375, 0.3041, 0.463, 0.25, 0.5509, 0.25, 0.5509, 0.3041, 0.463, 0.3041, 0.463, 0.848, 0.5509, 0.848, 0.5509, 0.9459, 0.463, 0.9459, 0.723, 0.5, 0.8209, 0.5, 0.8209, 0.75, 0.723, 0.75, 0.125, 0.5, 0.1791, 0.5, 0.1791, 0.75, 0.125, 0.75, 0.5509, 0.848, 0.625, 0.848, 0.625, 0.9459, 0.5509, 0.9459, 0.5509, 0.25, 0.625, 0.25, 0.625, 0.3041, 0.5509, 0.3041, 0.5509, 0.75, 0.625, 0.75, 0.625, 0.848, 0.5509, 0.848, 0.625, 0.5, 0.723, 0.5, 0.723, 0.75, 0.625, 0.75, 0.463, 0.75, 0.5509, 0.75, 0.5509, 0.848, 0.463, 0.848, 0.375, 0.75, 0.463, 0.75, 0.463, 0.848, 0.375, 0.848, 0.375, 0.3041, 0.463, 0.3041, 0.463, 0.402, 0.375, 0.402, 0.463, 0.3041, 0.5509, 0.3041, 0.5509, 0.402, 0.463, 0.402, 0.1791, 0.5, 0.277, 0.5, 0.277, 0.75, 0.1791, 0.75, 0.5509, 0.3041, 0.625, 0.3041, 0.625, 0.402, 0.5509, 0.402, 0.5509, 0.0, 0.625, 0.0, 0.625, 0.25, 0.5509, 0.25, 0.5509, 0.402, 0.625, 0.402, 0.625, 0.5, 0.5509, 0.5, 0.5509, 0.5, 0.625, 0.5, 0.625, 0.75, 0.5509, 0.75, 0.5509, 0.9459, 0.625, 0.9459, 0.625, 1.0, 0.5509, 1.0, 0.277, 0.5, 0.375, 0.5, 0.375, 0.75, 0.277, 0.75, 0.8209, 0.5, 0.875, 0.5, 0.875, 0.75, 0.8209, 0.75, 0.463, 0.9459, 0.5509, 0.9459, 0.5509, 1.0, 0.463, 1.0, 0.463, 0.5, 0.5509, 0.5, 0.5509, 0.75, 0.463, 0.75, 0.463, 0.402, 0.5509, 0.402, 0.5509, 0.5, 0.463, 0.5, 0.463, 0.0, 0.5509, 0.0, 0.5509, 0.25, 0.463, 0.25, 0.375, 0.0, 0.463, 0.0, 0.463, 0.25, 0.375, 0.25, 0.375, 0.402, 0.463, 0.402, 0.463, 0.5, 0.375, 0.5, 0.375, 0.5, 0.463, 0.5, 0.463, 0.75, 0.375, 0.75, 0.375, 0.9459, 0.463, 0.9459, 0.463, 1.0, 0.375, 1.0, 0.375, 0.848, 0.463, 0.848, 0.463, 0.9459, 0.375, 0.9459, 0.375, 0.25, 0.463, 0.25, 0.463, 0.3041, 0.375, 0.3041, 0.463, 0.25, 0.5509, 0.25, 0.5509, 0.3041, 0.463, 0.3041, 0.463, 0.848, 0.5509, 0.848, 0.5509, 0.9459, 0.463, 0.9459, 0.723, 0.5, 0.8209, 0.5, 0.8209, 0.75, 0.723, 0.75, 0.125, 0.5, 0.1791, 0.5, 0.1791, 0.75, 0.125, 0.75, 0.5509, 0.848, 0.625, 0.848, 0.625, 0.9459, 0.5509, 0.9459, 0.5509, 0.25, 0.625, 0.25, 0.625, 0.3041, 0.5509, 0.3041, 0.5509, 0.75, 0.625, 0.75, 0.625, 0.848, 0.5509, 0.848, 0.625, 0.5, 0.723, 0.5, 0.723, 0.75, 0.625, 0.75, 0.463, 0.75, 0.5509, 0.75, 0.5509, 0.848, 0.463, 0.848, 0.375, 0.75, 0.463, 0.75, 0.463, 0.848, 0.375, 0.848, 0.375, 0.3041, 0.463, 0.3041, 0.463, 0.402, 0.375, 0.402, 0.463, 0.3041, 0.5509, 0.3041, 0.5509, 0.402, 0.463, 0.402, 0.1791, 0.5, 0.277, 0.5, 0.277, 0.75, 0.1791, 0.75, 0.5509, 0.3041, 0.625, 0.3041, 0.625, 0.402, 0.5509, 0.402, 0.5589, 0.0, 0.625, 0.0, 0.625, 0.25, 0.5589, 0.25, 0.4554, 0.4339, 0.625, 0.4339, 0.625, 0.5, 0.4554, 0.5, 0.4554, 0.5, 0.625, 0.5, 0.625, 0.75, 0.4554, 0.75, 0.4554, 0.908, 0.625, 0.908, 0.625, 1.0, 0.4554, 1.0, 0.283, 0.5, 0.375, 0.5, 0.375, 0.75, 0.283, 0.75, 0.7054, 0.5, 0.875, 0.5, 0.875, 0.75, 0.7054, 0.75, 0.125, 0.5, 0.1911, 0.5, 0.1911, 0.75, 0.125, 0.75, 0.4554, 0.75, 0.625, 0.75, 0.625, 0.8161, 0.4554, 0.8161, 0.4554, 0.342, 0.625, 0.342, 0.625, 0.4339, 0.4554, 0.4339, 0.467, 0.0, 0.5589, 0.0, 0.5589, 0.25, 0.467, 0.25, 0.375, 0.0, 0.467, 0.0, 0.467, 0.25, 0.375, 0.25, 0.4554, 0.25, 0.625, 0.25, 0.625, 0.342, 0.4554, 0.342, 0.1911, 0.5, 0.283, 0.5, 0.283, 0.75, 0.1911, 0.75, 0.4554, 0.8161, 0.625, 0.8161, 0.625, 0.908, 0.4554, 0.908, 0.375, 0.8161, 0.4554, 0.8161, 0.4554, 0.908, 0.375, 0.908, 0.375, 0.25, 0.4554, 0.25, 0.4554, 0.342, 0.375, 0.342, 0.375, 0.342, 0.4554, 0.342, 0.4554, 0.4339, 0.375, 0.4339, 0.375, 0.75, 0.4554, 0.75, 0.4554, 0.8161, 0.375, 0.8161, 0.625, 0.5, 0.7054, 0.5, 0.7054, 0.75, 0.625, 0.75, 0.375, 0.908, 0.4554, 0.908, 0.4554, 1.0, 0.375, 1.0, 0.375, 0.5, 0.4554, 0.5, 0.4554, 0.75, 0.375, 0.75, 0.375, 0.4339, 0.4554, 0.4339, 0.4554, 0.5, 0.375, 0.5, 0.5509, 0.0, 0.625, 0.0, 0.625, 0.25, 0.5509, 0.25, 0.5509, 0.402, 0.625, 0.402, 0.625, 0.5, 0.5509, 0.5, 0.5509, 0.5, 0.625, 0.5, 0.625, 0.75, 0.5509, 0.75, 0.5509, 0.9459, 0.625, 0.9459, 0.625, 1.0, 0.5509, 1.0, 0.277, 0.5, 0.375, 0.5, 0.375, 0.75, 0.277, 0.75, 0.8209, 0.5, 0.875, 0.5, 0.875, 0.75, 0.8209, 0.75, 0.463, 0.9459, 0.5509, 0.9459, 0.5509, 1.0, 0.463, 1.0, 0.463, 0.5, 0.5509, 0.5, 0.5509, 0.75, 0.463, 0.75, 0.463, 0.402, 0.5509, 0.402, 0.5509, 0.5, 0.463, 0.5, 0.463, 0.0, 0.5509, 0.0, 0.5509, 0.25, 0.463, 0.25, 0.375, 0.0, 0.463, 0.0, 0.463, 0.25, 0.375, 0.25, 0.375, 0.402, 0.463, 0.402, 0.463, 0.5, 0.375, 0.5, 0.375, 0.5, 0.463, 0.5, 0.463, 0.75, 0.375, 0.75, 0.375, 0.9459, 0.463, 0.9459, 0.463, 1.0, 0.375, 1.0, 0.375, 0.848, 0.463, 0.848, 0.463, 0.9459, 0.375, 0.9459, 0.375, 0.25, 0.463, 0.25, 0.463, 0.3041, 0.375, 0.3041, 0.463, 0.25, 0.5509, 0.25, 0.5509, 0.3041, 0.463, 0.3041, 0.463, 0.848, 0.5509, 0.848, 0.5509, 0.9459, 0.463, 0.9459, 0.723, 0.5, 0.8209, 0.5, 0.8209, 0.75, 0.723, 0.75, 0.125, 0.5, 0.1791, 0.5, 0.1791, 0.75, 0.125, 0.75, 0.5509, 0.848, 0.625, 0.848, 0.625, 0.9459, 0.5509, 0.9459, 0.5509, 0.25, 0.625, 0.25, 0.625, 0.3041, 0.5509, 0.3041, 0.5509, 0.75, 0.625, 0.75, 0.625, 0.848, 0.5509, 0.848, 0.625, 0.5, 0.723, 0.5, 0.723, 0.75, 0.625, 0.75, 0.463, 0.75, 0.5509, 0.75, 0.5509, 0.848, 0.463, 0.848, 0.375, 0.75, 0.463, 0.75, 0.463, 0.848, 0.375, 0.848, 0.375, 0.3041, 0.463, 0.3041, 0.463, 0.402, 0.375, 0.402, 0.463, 0.3041, 0.5509, 0.3041, 0.5509, 0.402, 0.463, 0.402, 0.1791, 0.5, 0.277, 0.5, 0.277, 0.75, 0.1791, 0.75, 0.5509, 0.3041, 0.625, 0.3041, 0.625, 0.402, 0.5509, 0.402, 0.5509, 0.0, 0.625, 0.0, 0.625, 0.25, 0.5509, 0.25, 0.5509, 0.402, 0.625, 0.402, 0.625, 0.5, 0.5509, 0.5, 0.5509, 0.5, 0.625, 0.5, 0.625, 0.75, 0.5509, 0.75, 0.5509, 0.9459, 0.625, 0.9459, 0.625, 1.0, 0.5509, 1.0, 0.277, 0.5, 0.375, 0.5, 0.375, 0.75, 0.277, 0.75, 0.8209, 0.5, 0.875, 0.5, 0.875, 0.75, 0.8209, 0.75, 0.463, 0.9459, 0.5509, 0.9459, 0.5509, 1.0, 0.463, 1.0, 0.463, 0.5, 0.5509, 0.5, 0.5509, 0.75, 0.463, 0.75, 0.463, 0.402, 0.5509, 0.402, 0.5509, 0.5, 0.463, 0.5, 0.463, 0.0, 0.5509, 0.0, 0.5509, 0.25, 0.463, 0.25, 0.375, 0.0, 0.463, 0.0, 0.463, 0.25, 0.375, 0.25, 0.375, 0.402, 0.463, 0.402, 0.463, 0.5, 0.375, 0.5, 0.375, 0.5, 0.463, 0.5, 0.463, 0.75, 0.375, 0.75, 0.375, 0.9459, 0.463, 0.9459, 0.463, 1.0, 0.375, 1.0, 0.375, 0.848, 0.463, 0.848, 0.463, 0.9459, 0.375, 0.9459, 0.375, 0.25, 0.463, 0.25, 0.463, 0.3041, 0.375, 0.3041, 0.463, 0.25, 0.5509, 0.25, 0.5509, 0.3041, 0.463, 0.3041, 0.463, 0.848, 0.5509, 0.848, 0.5509, 0.9459, 0.463, 0.9459, 0.723, 0.5, 0.8209, 0.5, 0.8209, 0.75, 0.723, 0.75, 0.125, 0.5, 0.1791, 0.5, 0.1791, 0.75, 0.125, 0.75, 0.5509, 0.848, 0.625, 0.848, 0.625, 0.9459, 0.5509, 0.9459, 0.5509, 0.25, 0.625, 0.25, 0.625, 0.3041, 0.5509, 0.3041, 0.5509, 0.75, 0.625, 0.75, 0.625, 0.848, 0.5509, 0.848, 0.625, 0.5, 0.723, 0.5, 0.723, 0.75, 0.625, 0.75, 0.463, 0.75, 0.5509, 0.75, 0.5509, 0.848, 0.463, 0.848, 0.375, 0.75, 0.463, 0.75, 0.463, 0.848, 0.375, 0.848, 0.375, 0.3041, 0.463, 0.3041, 0.463, 0.402, 0.375, 0.402, 0.463, 0.3041, 0.5509, 0.3041, 0.5509, 0.402, 0.463, 0.402, 0.1791, 0.5, 0.277, 0.5, 0.277, 0.75, 0.1791, 0.75, 0.5509, 0.3041, 0.625, 0.3041, 0.625, 0.402, 0.5509, 0.402, 0.5509, 0.5, 0.625, 0.5, 0.625, 0.75, 0.5509, 0.75, 0.463, 0.5, 0.5509, 0.5, 0.5509, 0.75, 0.463, 0.75, 0.375, 0.5, 0.463, 0.5, 0.463, 0.75, 0.375, 0.75, 0.3767, 0.0737, 0.625, 0.07328, 0.625, 0.25, 0.375, 0.25, 0.375, 0.4173, 0.625, 0.4173, 0.625, 0.5, 0.375, 0.5, 0.375, 0.6929, 0.625, 0.6929, 0.625, 0.75, 0.375, 0.75, 0.375, 0.75, 0.625, 0.75, 0.625, 0.75, 0.375, 0.75, 0.2923, 0.6929, 0.375, 0.6929, 0.375, 0.75, 0.2923, 0.75, 0.7913, 0.6929, 0.875, 0.6929, 0.875, 0.75, 0.7913, 0.75, 0.7913, 0.6767, 0.875, 0.6767, 0.875, 0.6929, 0.7913, 0.6929, 0.2923, 0.6767, 0.3758, 0.6765, 0.375, 0.6929, 0.2923, 0.6929, 0.3758, 0.6765, 0.625, 0.6767, 0.625, 0.6929, 0.375, 0.6929, 0.375, 0.0, 0.625, 0.0, 0.625, 0.05714, 0.375, 0.05714, 0.375, 0.9163, 0.625, 0.9163, 0.625, 1.0, 0.375, 1.0, 0.0, 0.0, 0.0, 0.0, 0.0, 0.0, 0.0, 0.0, 0.625, 0.0, 0.375, 0.0, 0.375, 0.0, 0.625, 0.0, 0.2923, 0.75, 0.375, 0.75, 0.375, 0.75, 0.2923, 0.75, 0.0, 0.0, 0.0, 0.0, 0.0, 0.0, 0.0, 0.0, 0.7913, 0.75, 0.875, 0.75, 0.875, 0.75, 0.7913, 0.75, 0.625, 0.75, 0.7077, 0.75, 0.7077, 0.75, 0.625, 0.75, 0.2087, 0.75, 0.2923, 0.75, 0.2923, 0.75, 0.2087, 0.75, 0.375, 0.75, 0.625, 0.75, 0.625, 0.8327, 0.375, 0.8327, 0.2087, 0.6767, 0.2923, 0.6767, 0.2923, 0.6929, 0.2087, 0.6929, 0.625, 0.6767, 0.7077, 0.6767, 0.7077, 0.6929, 0.625, 0.6929, 0.625, 0.6929, 0.7077, 0.6929, 0.7077, 0.75, 0.625, 0.75, 0.2087, 0.6929, 0.2923, 0.6929, 0.2923, 0.75, 0.2087, 0.75, 0.375, 0.3337, 0.625, 0.3337, 0.625, 0.4173, 0.375, 0.4173, 0.375, 0.25, 0.625, 0.25, 0.625, 0.3337, 0.375, 0.3337, 0.125, 0.6929, 0.2087, 0.6929, 0.2087, 0.75, 0.125, 0.75, 0.125, 0.6767, 0.2087, 0.6767, 0.2087, 0.6929, 0.125, 0.6929, 0.125, 0.75, 0.2087, 0.75, 0.2087, 0.75, 0.125, 0.75, 0.7077, 0.75, 0.7913, 0.75, 0.7913, 0.75, 0.7077, 0.75, 0.375, 0.8327, 0.625, 0.8327, 0.625, 0.9163, 0.375, 0.9163, 0.7077, 0.6767, 0.7913, 0.6767, 0.7913, 0.6929, 0.7077, 0.6929, 0.7077, 0.6929, 0.7913, 0.6929, 0.7913, 0.75, 0.7077, 0.75, 0.5, 0.125, 0.625, 0.125, 0.625, 0.25, 0.5, 0.25, 0.5, 0.375, 0.625, 0.375, 0.625, 0.5, 0.5, 0.5, 0.5, 0.625, 0.625, 0.625, 0.625, 0.75, 0.5, 0.75, 0.5, 0.875, 0.625, 0.875, 0.625, 1.0, 0.5, 1.0, 0.25, 0.625, 0.375, 0.625, 0.375, 0.75, 0.25, 0.75, 0.75, 0.625, 0.875, 0.625, 0.875, 0.75, 0.75, 0.75, 0.625, 0.625, 0.75, 0.625, 0.75, 0.75, 0.625, 0.75, 0.625, 0.5, 0.75, 0.5, 0.75, 0.625, 0.625, 0.625, 0.75, 0.5, 0.875, 0.5, 0.875, 0.625, 0.75, 0.625, 0.125, 0.625, 0.25, 0.625, 0.25, 0.75, 0.125, 0.75, 0.125, 0.5, 0.25, 0.5, 0.25, 0.625, 0.125, 0.625, 0.25, 0.5, 0.375, 0.5, 0.375, 0.625, 0.25, 0.625, 0.375, 0.875, 0.5, 0.875, 0.5, 1.0, 0.375, 1.0, 0.375, 0.75, 0.5, 0.75, 0.5, 0.875, 0.375, 0.875, 0.5, 0.75, 0.625, 0.75, 0.625, 0.875, 0.5, 0.875, 0.375, 0.625, 0.5, 0.625, 0.5, 0.75, 0.375, 0.75, 0.375, 0.5, 0.5, 0.5, 0.5, 0.625, 0.375, 0.625, 0.5, 0.5, 0.625, 0.5, 0.625, 0.625, 0.5, 0.625, 0.375, 0.375, 0.5, 0.375, 0.5, 0.5, 0.375, 0.5, 0.375, 0.25, 0.5, 0.25, 0.5, 0.375, 0.375, 0.375, 0.5, 0.25, 0.625, 0.25, 0.625, 0.375, 0.5, 0.375, 0.375, 0.125, 0.5, 0.125, 0.5, 0.25, 0.375, 0.25, 0.375, 0.0, 0.5, 0.0, 0.5, 0.125, 0.375, 0.125, 0.5, 0.0, 0.625, 0.0, 0.625, 0.125, 0.5, 0.125, 0.5, 0.125, 0.625, 0.125, 0.625, 0.25, 0.5, 0.25, 0.5, 0.375, 0.625, 0.375, 0.625, 0.5, 0.5, 0.5, 0.5, 0.625, 0.625, 0.625, 0.625, 0.75, 0.5, 0.75, 0.5, 0.875, 0.625, 0.875, 0.625, 1.0, 0.5, 1.0, 0.25, 0.625, 0.375, 0.625, 0.375, 0.75, 0.25, 0.75, 0.75, 0.625, 0.875, 0.625, 0.875, 0.75, 0.75, 0.75, 0.625, 0.625, 0.75, 0.625, 0.75, 0.75, 0.625, 0.75, 0.625, 0.5, 0.75, 0.5, 0.75, 0.625, 0.625, 0.625, 0.75, 0.5, 0.875, 0.5, 0.875, 0.625, 0.75, 0.625, 0.125, 0.625, 0.25, 0.625, 0.25, 0.75, 0.125, 0.75, 0.125, 0.5, 0.25, 0.5, 0.25, 0.625, 0.125, 0.625, 0.25, 0.5, 0.375, 0.5, 0.375, 0.625, 0.25, 0.625, 0.375, 0.875, 0.5, 0.875, 0.5, 1.0, 0.375, 1.0, 0.375, 0.75, 0.5, 0.75, 0.5, 0.875, 0.375, 0.875, 0.5, 0.75, 0.625, 0.75, 0.625, 0.875, 0.5, 0.875, 0.375, 0.625, 0.5, 0.625, 0.5, 0.75, 0.375, 0.75, 0.375, 0.5, 0.5, 0.5, 0.5, 0.625, 0.375, 0.625, 0.5, 0.5, 0.625, 0.5, 0.625, 0.625, 0.5, 0.625, 0.375, 0.375, 0.5, 0.375, 0.5, 0.5, 0.375, 0.5, 0.375, 0.25, 0.5, 0.25, 0.5, 0.375, 0.375, 0.375, 0.5, 0.25, 0.625, 0.25, 0.625, 0.375, 0.5, 0.375, 0.375, 0.125, 0.5, 0.125, 0.5, 0.25, 0.375, 0.25, 0.375, 0.0, 0.5, 0.0, 0.5, 0.125, 0.375, 0.125, 0.5, 0.0, 0.625, 0.0, 0.625, 0.125, 0.5, 0.125, 0.5, 0.125, 0.625, 0.125, 0.625, 0.25, 0.5, 0.25, 0.5, 0.375, 0.625, 0.375, 0.625, 0.5, 0.5, 0.5, 0.5, 0.625, 0.625, 0.625, 0.625, 0.75, 0.5, 0.75, 0.5, 0.875, 0.625, 0.875, 0.625, 1.0, 0.5, 1.0, 0.25, 0.625, 0.375, 0.625, 0.375, 0.75, 0.25, 0.75, 0.75, 0.625, 0.875, 0.625, 0.875, 0.75, 0.75, 0.75, 0.625, 0.625, 0.75, 0.625, 0.75, 0.75, 0.625, 0.75, 0.625, 0.5, 0.75, 0.5, 0.75, 0.625, 0.625, 0.625, 0.75, 0.5, 0.875, 0.5, 0.875, 0.625, 0.75, 0.625, 0.125, 0.625, 0.25, 0.625, 0.25, 0.75, 0.125, 0.75, 0.125, 0.5, 0.25, 0.5, 0.25, 0.625, 0.125, 0.625, 0.25, 0.5, 0.375, 0.5, 0.375, 0.625, 0.25, 0.625, 0.375, 0.875, 0.5, 0.875, 0.5, 1.0, 0.375, 1.0, 0.375, 0.75, 0.5, 0.75, 0.5, 0.875, 0.375, 0.875, 0.5, 0.75, 0.625, 0.75, 0.625, 0.875, 0.5, 0.875, 0.375, 0.625, 0.5, 0.625, 0.5, 0.75, 0.375, 0.75, 0.375, 0.5, 0.5, 0.5, 0.5, 0.625, 0.375, 0.625, 0.5, 0.5, 0.625, 0.5, 0.625, 0.625, 0.5, 0.625, 0.375, 0.375, 0.5, 0.375, 0.5, 0.5, 0.375, 0.5, 0.375, 0.25, 0.5, 0.25, 0.5, 0.375, 0.375, 0.375, 0.5, 0.25, 0.625, 0.25, 0.625, 0.375, 0.5, 0.375, 0.375, 0.125, 0.5, 0.125, 0.5, 0.25, 0.375, 0.25, 0.375, 0.0, 0.5, 0.0, 0.5, 0.125, 0.375, 0.125, 0.5, 0.0, 0.625, 0.0, 0.625, 0.125, 0.5, 0.125, 0.5, 0.125, 0.625, 0.125, 0.625, 0.25, 0.5, 0.25, 0.5, 0.375, 0.625, 0.375, 0.625, 0.5, 0.5, 0.5, 0.5, 0.625, 0.625, 0.625, 0.625, 0.75, 0.5, 0.75, 0.5, 0.875, 0.625, 0.875, 0.625, 1.0, 0.5, 1.0, 0.25, 0.625, 0.375, 0.625, 0.375, 0.75, 0.25, 0.75, 0.75, 0.625, 0.875, 0.625, 0.875, 0.75, 0.75, 0.75, 0.625, 0.625, 0.75, 0.625, 0.75, 0.75, 0.625, 0.75, 0.625, 0.5, 0.75, 0.5, 0.75, 0.625, 0.625, 0.625, 0.75, 0.5, 0.875, 0.5, 0.875, 0.625, 0.75, 0.625, 0.125, 0.625, 0.25, 0.625, 0.25, 0.75, 0.125, 0.75, 0.125, 0.5, 0.25, 0.5, 0.25, 0.625, 0.125, 0.625, 0.25, 0.5, 0.375, 0.5, 0.375, 0.625, 0.25, 0.625, 0.375, 0.875, 0.5, 0.875, 0.5, 1.0, 0.375, 1.0, 0.375, 0.75, 0.5, 0.75, 0.5, 0.875, 0.375, 0.875, 0.5, 0.75, 0.625, 0.75, 0.625, 0.875, 0.5, 0.875, 0.375, 0.625, 0.5, 0.625, 0.5, 0.75, 0.375, 0.75, 0.375, 0.5, 0.5, 0.5, 0.5, 0.625, 0.375, 0.625, 0.5, 0.5, 0.625, 0.5, 0.625, 0.625, 0.5, 0.625, 0.375, 0.375, 0.5, 0.375, 0.5, 0.5, 0.375, 0.5, 0.375, 0.25, 0.5, 0.25, 0.5, 0.375, 0.375, 0.375, 0.5, 0.25, 0.625, 0.25, 0.625, 0.375, 0.5, 0.375, 0.375, 0.125, 0.5, 0.125, 0.5, 0.25, 0.375, 0.25, 0.375, 0.0, 0.5, 0.0, 0.5, 0.125, 0.375, 0.125, 0.5, 0.0, 0.625, 0.0, 0.625, 0.125, 0.5, 0.125, 0.5, 0.125, 0.625, 0.125, 0.625, 0.25, 0.5, 0.25, 0.5, 0.375, 0.625, 0.375, 0.625, 0.5, 0.5, 0.5, 0.5, 0.625, 0.625, 0.625, 0.625, 0.75, 0.5, 0.75, 0.5, 0.875, 0.625, 0.875, 0.625, 1.0, 0.5, 1.0, 0.25, 0.625, 0.375, 0.625, 0.375, 0.75, 0.25, 0.75, 0.75, 0.625, 0.875, 0.625, 0.875, 0.75, 0.75, 0.75, 0.625, 0.625, 0.75, 0.625, 0.75, 0.75, 0.625, 0.75, 0.625, 0.5, 0.75, 0.5, 0.75, 0.625, 0.625, 0.625, 0.75, 0.5, 0.875, 0.5, 0.875, 0.625, 0.75, 0.625, 0.125, 0.625, 0.25, 0.625, 0.25, 0.75, 0.125, 0.75, 0.125, 0.5, 0.25, 0.5, 0.25, 0.625, 0.125, 0.625, 0.25, 0.5, 0.375, 0.5, 0.375, 0.625, 0.25, 0.625, 0.375, 0.875, 0.5, 0.875, 0.5, 1.0, 0.375, 1.0, 0.375, 0.75, 0.5, 0.75, 0.5, 0.875, 0.375, 0.875, 0.5, 0.75, 0.625, 0.75, 0.625, 0.875, 0.5, 0.875, 0.375, 0.625, 0.5, 0.625, 0.5, 0.75, 0.375, 0.75, 0.375, 0.5, 0.5, 0.5, 0.5, 0.625, 0.375, 0.625, 0.5, 0.5, 0.625, 0.5, 0.625, 0.625, 0.5, 0.625, 0.375, 0.375, 0.5, 0.375, 0.5, 0.5, 0.375, 0.5, 0.375, 0.25, 0.5, 0.25, 0.5, 0.375, 0.375, 0.375, 0.5, 0.25, 0.625, 0.25, 0.625, 0.375, 0.5, 0.375, 0.375, 0.125, 0.5, 0.125, 0.5, 0.25, 0.375, 0.25, 0.375, 0.0, 0.5, 0.0, 0.5, 0.125, 0.375, 0.125, 0.5, 0.0, 0.625, 0.0, 0.625, 0.125, 0.5, 0.125, 0.5, 0.125, 0.625, 0.125, 0.625, 0.25, 0.5, 0.25, 0.5, 0.375, 0.625, 0.375, 0.625, 0.5, 0.5, 0.5, 0.5, 0.625, 0.625, 0.625, 0.625, 0.75, 0.5, 0.75, 0.5, 0.875, 0.625, 0.875, 0.625, 1.0, 0.5, 1.0, 0.25, 0.625, 0.375, 0.625, 0.375, 0.75, 0.25, 0.75, 0.75, 0.625, 0.875, 0.625, 0.875, 0.75, 0.75, 0.75, 0.625, 0.625, 0.75, 0.625, 0.75, 0.75, 0.625, 0.75, 0.625, 0.5, 0.75, 0.5, 0.75, 0.625, 0.625, 0.625, 0.75, 0.5, 0.875, 0.5, 0.875, 0.625, 0.75, 0.625, 0.125, 0.625, 0.25, 0.625, 0.25, 0.75, 0.125, 0.75, 0.125, 0.5, 0.25, 0.5, 0.25, 0.625, 0.125, 0.625, 0.25, 0.5, 0.375, 0.5, 0.375, 0.625, 0.25, 0.625, 0.375, 0.875, 0.5, 0.875, 0.5, 1.0, 0.375, 1.0, 0.375, 0.75, 0.5, 0.75, 0.5, 0.875, 0.375, 0.875, 0.5, 0.75, 0.625, 0.75, 0.625, 0.875, 0.5, 0.875, 0.375, 0.625, 0.5, 0.625, 0.5, 0.75, 0.375, 0.75, 0.375, 0.5, 0.5, 0.5, 0.5, 0.625, 0.375, 0.625, 0.5, 0.5, 0.625, 0.5, 0.625, 0.625, 0.5, 0.625, 0.375, 0.375, 0.5, 0.375, 0.5, 0.5, 0.375, 0.5, 0.375, 0.25, 0.5, 0.25, 0.5, 0.375, 0.375, 0.375, 0.5, 0.25, 0.625, 0.25, 0.625, 0.375, 0.5, 0.375, 0.375, 0.125, 0.5, 0.125, 0.5, 0.25, 0.375, 0.25, 0.375, 0.0, 0.5, 0.0, 0.5, 0.125, 0.375, 0.125, 0.5, 0.0, 0.625, 0.0, 0.625, 0.125, 0.5, 0.125, 0.5, 0.125, 0.625, 0.125, 0.625, 0.25, 0.5, 0.25, 0.5, 0.375, 0.625, 0.375, 0.625, 0.5, 0.5, 0.5, 0.5, 0.625, 0.625, 0.625, 0.625, 0.75, 0.5, 0.75, 0.5, 0.875, 0.625, 0.875, 0.625, 1.0, 0.5, 1.0, 0.25, 0.625, 0.375, 0.625, 0.375, 0.75, 0.25, 0.75, 0.75, 0.625, 0.875, 0.625, 0.875, 0.75, 0.75, 0.75, 0.625, 0.625, 0.75, 0.625, 0.75, 0.75, 0.625, 0.75, 0.625, 0.5, 0.75, 0.5, 0.75, 0.625, 0.625, 0.625, 0.75, 0.5, 0.875, 0.5, 0.875, 0.625, 0.75, 0.625, 0.125, 0.625, 0.25, 0.625, 0.25, 0.75, 0.125, 0.75, 0.125, 0.5, 0.25, 0.5, 0.25, 0.625, 0.125, 0.625, 0.25, 0.5, 0.375, 0.5, 0.375, 0.625, 0.25, 0.625, 0.375, 0.875, 0.5, 0.875, 0.5, 1.0, 0.375, 1.0, 0.375, 0.75, 0.5, 0.75, 0.5, 0.875, 0.375, 0.875, 0.5, 0.75, 0.625, 0.75, 0.625, 0.875, 0.5, 0.875, 0.375, 0.625, 0.5, 0.625, 0.5, 0.75, 0.375, 0.75, 0.375, 0.5, 0.5, 0.5, 0.5, 0.625, 0.375, 0.625, 0.5, 0.5, 0.625, 0.5, 0.625, 0.625, 0.5, 0.625, 0.375, 0.375, 0.5, 0.375, 0.5, 0.5, 0.375, 0.5, 0.375, 0.25, 0.5, 0.25, 0.5, 0.375, 0.375, 0.375, 0.5, 0.25, 0.625, 0.25, 0.625, 0.375, 0.5, 0.375, 0.375, 0.125, 0.5, 0.125, 0.5, 0.25, 0.375, 0.25, 0.375, 0.0, 0.5, 0.0, 0.5, 0.125, 0.375, 0.125, 0.5, 0.0, 0.625, 0.0, 0.625, 0.125, 0.5, 0.125, 0.5, 0.125, 0.625, 0.125, 0.625, 0.25, 0.5, 0.25, 0.5, 0.875, 0.625, 0.875, 0.625, 1.0, 0.5, 1.0, 0.75, 0.625, 0.875, 0.625, 0.875, 0.75, 0.75, 0.75, 0.75, 0.5, 0.875, 0.5, 0.875, 0.625, 0.75, 0.625, 0.125, 0.625, 0.25, 0.625, 0.25, 0.75, 0.125, 0.75, 0.125, 0.5, 0.25, 0.5, 0.25, 0.625, 0.125, 0.625, 0.375, 0.875, 0.5, 0.875, 0.5, 1.0, 0.375, 1.0, 0.375, 0.25, 0.5, 0.25, 0.5, 0.375, 0.375, 0.375, 0.5, 0.25, 0.625, 0.25, 0.625, 0.375, 0.5, 0.375, 0.375, 0.125, 0.5, 0.125, 0.5, 0.25, 0.375, 0.25, 0.375, 0.0, 0.5, 0.0, 0.5, 0.125, 0.375, 0.125, 0.5, 0.0, 0.625, 0.0, 0.625, 0.125, 0.5, 0.125, 0.5, 0.125, 0.625, 0.125, 0.625, 0.25, 0.5, 0.25, 0.5, 0.875, 0.625, 0.875, 0.625, 1.0, 0.5, 1.0, 0.75, 0.625, 0.875, 0.625, 0.875, 0.75, 0.75, 0.75, 0.75, 0.5, 0.875, 0.5, 0.875, 0.625, 0.75, 0.625, 0.125, 0.625, 0.25, 0.625, 0.25, 0.75, 0.125, 0.75, 0.125, 0.5, 0.25, 0.5, 0.25, 0.625, 0.125, 0.625, 0.375, 0.875, 0.5, 0.875, 0.5, 1.0, 0.375, 1.0, 0.375, 0.25, 0.5, 0.25, 0.5, 0.375, 0.375, 0.375, 0.5, 0.25, 0.625, 0.25, 0.625, 0.375, 0.5, 0.375, 0.375, 0.125, 0.5, 0.125, 0.5, 0.25, 0.375, 0.25, 0.375, 0.0, 0.5, 0.0, 0.5, 0.125, 0.375, 0.125, 0.5, 0.0, 0.625, 0.0, 0.625, 0.125, 0.5, 0.125, 0.0, 0.0, 0.0, 0.0, 0.0, 0.0, 0.0, 0.0, 0.0, 0.0, 0.0, 0.0, 0.0, 0.0, 0.0, 0.0, 0.0, 0.0, 0.0, 0.0, 0.0, 0.0, 0.0, 0.0, 0.0, 0.0, 0.0, 0.0, 0.0, 0.0, 0.0, 0.0, 0.0, 0.0, 0.0, 0.0, 0.0, 0.0, 0.0, 0.0, 0.0, 0.0, 0.0, 0.0, 0.0, 0.0, 0.0, 0.0, 0.0, 0.0, 0.0, 0.0, 0.0, 0.0, 0.0, 0.0, 0.0, 0.0, 0.0, 0.0, 0.0, 0.0, 0.0, 0.0, 0.0, 0.0, 0.0, 0.0, 0.0, 0.0, 0.0, 0.0, 0.0, 0.0, 0.0, 0.0, 0.0, 0.0, 0.0, 0.0, 0.0, 0.0, 0.0, 0.0, 0.0, 0.0, 0.0, 0.0, 0.0, 0.0, 0.0, 0.0, 0.0, 0.0, 0.0, 0.0, 0.0, 0.0, 0.0, 0.0, 0.0, 0.0, 0.0, 0.0, 0.0, 0.0, 0.0, 0.0, 0.0, 0.0, 0.0, 0.0, 0.0, 0.0, 0.0, 0.0, 0.0, 0.0, 0.0, 0.0, 0.0, 0.0, 0.0, 0.0, 0.0, 0.0, 0.0, 0.0, 0.0, 0.0, 0.0, 0.0, 0.0, 0.0, 0.0, 0.0, 0.0, 0.0, 0.0, 0.0, 0.0, 0.0, 0.0, 0.0, 0.0, 0.0, 0.0, 0.0, 0.0, 0.0, 0.0, 0.0, 0.0, 0.0, 0.0, 0.0, 0.0, 0.0, 0.0, 0.0, 0.0, 0.0, 0.0, 0.0, 0.0, 0.0, 0.0, 0.0, 0.0, 0.0, 0.0, 0.0, 0.0, 0.0, 0.0, 0.0, 0.0, 0.0, 0.0, 0.0, 0.0, 0.0, 0.0, 0.0, 0.0, 0.0, 0.0, 0.0, 0.0, 0.0, 0.0, 0.0, 0.0, 0.0, 0.0, 0.0, 0.0, 0.0, 0.0, 0.0, 0.0, 0.0, 0.0, 0.0, 0.0, 0.0, 0.0, 0.0, 0.0, 0.0, 0.0, 0.0, 0.0, 0.0, 0.0, 0.0, 0.0, 0.0, 0.0, 0.0, 0.0, 0.0, 0.0, 0.0, 0.7077, 0.5, 0.7913, 0.5, 0.7913, 0.6767, 0.7077, 0.6767, 0.125, 0.5, 0.2087, 0.5, 0.2087, 0.6767, 0.125, 0.6767, 0.625, 0.5, 0.7077, 0.5, 0.7077, 0.6767, 0.625, 0.6767, 0.2087, 0.5, 0.2923, 0.5, 0.2923, 0.6767, 0.2087, 0.6767, 0.375, 0.5, 0.625, 0.5, 0.625, 0.6767, 0.3758, 0.6765, 0.2923, 0.5, 0.375, 0.5, 0.3758, 0.6765, 0.2923, 0.6767, 0.7913, 0.5, 0.875, 0.5, 0.875, 0.6767, 0.7913, 0.6767, 0.375, 0.05714, 0.625, 0.05714, 0.625, 0.07328, 0.3767, 0.0737])
me_cube.materials.append(mat_material_001)
me_cube.materials.append(mat_material_002)
me_cube.materials.append(mat_material_003)
me_cube.use_remesh_preserve_volume = False
me_cube.use_remesh_preserve_attributes = False
me_cube.use_mirror_vertex_groups = False
me_cube.update()
arm_armature = bpy.data.armatures.new('Armature')  # bones are not reproduced

# ---- objects
ob_cube = bpy.data.objects.new('Cube', me_cube)
ob_empty = bpy.data.objects.new('Empty', None)
ob_empty_001 = bpy.data.objects.new('Empty.001', None)
ob_armature = bpy.data.objects.new('Armature', arm_armature)

# ---- transforms, parenting, visibility, modifiers, constraints
ob_cube.parent = ob_armature
ob_cube.location = (0.0, 0.0, 0.0)
ob_cube.lock_rotations_4d = False
ob_cube.empty_display_type = 'ARROWS'
ob_cube.lineart.crease_threshold = 0.0
_vg = ob_cube.vertex_groups.new(name='Head')
for _i, _w in zip([67, 69, 485, 486, 487, 488, 489, 490, 491, 492, 493, 494, 495, 496, 497, 498, 499, 500, 501, 502, 503, 504, 505, 506, 507, 508, 509, 510, 511, 512, 513, 514, 515, 516, 517, 518, 519, 520, 521, 522, 523, 524, 525, 526, 527, 528, 529, 530, 531, 532, 533, 534, 535, 536, 537], [0.3791, 0.02078, 1.0, 1.0, 1.0, 1.0, 1.0, 1.0, 1.0, 1.0, 1.0, 1.0, 1.0, 1.0, 1.0, 1.0, 1.0, 1.0, 1.0, 1.0, 1.0, 1.0, 1.0, 1.0, 1.0, 1.0, 1.0, 1.0, 1.0, 1.0, 1.0, 1.0, 1.0, 1.0, 1.0, 1.0, 1.0, 1.0, 1.0, 1.0, 1.0, 1.0, 1.0, 1.0, 1.0, 1.0, 1.0, 1.0, 1.0, 1.0, 1.0, 1.0, 1.0, 1.0, 1.0]): _vg.add([_i], _w, 'REPLACE')
_vg = ob_cube.vertex_groups.new(name='Spine')
for _i, _w in zip([60, 61, 62, 63, 64, 65, 66, 67, 68, 69, 70, 71, 72, 73, 74, 75, 76, 77, 78, 79, 80, 81, 82, 83, 84, 85, 86, 87, 88, 89, 98, 371, 379, 380, 387, 472, 481, 491, 497, 502, 503, 504, 507], [1.0, 1.0, 1.0, 1.0, 1.0, 1.0, 1.0, 1.0, 1.0, 1.0, 1.0, 1.0, 1.0, 1.0, 1.0, 1.0, 1.0, 1.0, 1.0, 1.0, 1.0, 1.0, 1.0, 1.0, 1.0, 1.0, 1.0, 1.0, 1.0, 1.0, 3.855e-05, 0.03224, 0.001372, 0.0001259, 0.0149, 0.001848, 0.02109, 0.08512, 0.07067, 0.03632, 0.003217, 0.001308, 0.03787]): _vg.add([_i], _w, 'REPLACE')
_vg = ob_cube.vertex_groups.new(name='Hip')
for _i, _w in zip([0, 1, 2, 3, 4, 5, 6, 7, 8, 9, 10, 11, 12, 13, 14, 15, 16, 17, 18, 19, 20, 21, 22, 23, 24, 25, 26, 27, 28, 29, 30, 31, 32, 33, 34, 35, 36, 37, 38, 39, 40, 41, 42, 43, 44, 45, 46, 47, 48, 49, 50, 51, 52, 53, 54, 55, 56, 57, 58, 59, 186, 193, 390, 396, 398, 405, 411, 413, 468, 469, 470, 471, 472, 473, 474, 475, 476, 477, 478, 479, 480, 481, 482, 483, 484], [1.0, 1.0, 1.0, 1.0, 1.0, 1.0, 1.0, 1.0, 1.0, 1.0, 1.0, 1.0, 1.0, 1.0, 1.0, 1.0, 1.0, 1.0, 1.0, 1.0, 1.0, 1.0, 1.0, 1.0, 1.0, 1.0, 1.0, 1.0, 1.0, 1.0, 1.0, 1.0, 1.0, 1.0, 1.0, 1.0, 1.0, 1.0, 1.0, 1.0, 1.0, 1.0, 1.0, 1.0, 1.0, 1.0, 1.0, 1.0, 1.0, 1.0, 1.0, 1.0, 1.0, 1.0, 1.0, 1.0, 1.0, 1.0, 1.0, 1.0, 0.001789, 0.003025, 0.002669, 0.2589, 0.1489, 0.04855, 0.1198, 0.0002719, 1.0, 1.0, 1.0, 1.0, 1.0, 1.0, 1.0, 1.0, 1.0, 1.0, 1.0, 1.0, 1.0, 1.0, 1.0, 1.0, 1.0]): _vg.add([_i], _w, 'REPLACE')
_vg = ob_cube.vertex_groups.new(name='Upper.L')
for _i, _w in zip([178, 179, 180, 181, 182, 183, 184, 185, 186, 187, 188, 189, 190, 191, 192, 193, 194, 195, 196, 197, 198, 199, 200, 201, 202, 203, 204, 205, 206, 207, 208, 209, 210, 211, 212, 213, 218, 219, 222, 225, 229, 230, 233, 242, 243, 244, 245, 246, 247, 248, 249, 390, 391, 392, 393, 394, 395, 396, 397, 398, 399, 400, 401, 402, 403, 404, 405, 406, 407, 408, 409, 410, 411, 412, 413, 414, 415, 416, 417, 418, 419, 420, 421, 422, 423, 424, 425, 426, 427, 428, 429, 430, 431, 432, 433, 434, 435, 436, 437, 438, 439, 440, 441], [1.0, 1.0, 1.0, 1.0, 1.0, 1.0, 1.0, 1.0, 1.0, 1.0, 1.0, 0.9514, 1.0, 1.0, 0.9747, 1.0, 1.0, 1.0, 1.0, 1.0, 1.0, 1.0, 1.0, 1.0, 1.0, 1.0, 1.0, 1.0, 1.0, 1.0, 1.0, 1.0, 0.0, 0.0, 0.0, 0.0, 0.01897, 0.0, 0.0, 0.0152, 0.0, 0.0, 0.0, 1.0, 1.0, 1.0, 1.0, 1.0, 0.9514, 1.0, 0.9747, 1.0, 1.0, 1.0, 1.0, 1.0, 1.0, 1.0, 1.0, 1.0, 1.0, 1.0, 1.0, 1.0, 1.0, 1.0, 1.0, 1.0, 1.0, 1.0, 1.0, 1.0, 1.0, 1.0, 1.0, 1.0, 1.0, 1.0, 0.0, 0.9498, 0.0, 1.0, 0.0, 0.9842, 0.0, 0.9943, 0.9875, 0.0, 0.0, 0.9748, 0.0, 0.0, 1.0, 0.0, 0.9972, 1.0, 0.0, 0.0, 1.0, 1.0, 0.954, 0.0, 0.0]): _vg.add([_i], _w, 'REPLACE')
_vg = ob_cube.vertex_groups.new(name='Lower Leg.L')
for _i, _w in zip([210, 211, 212, 213, 214, 215, 216, 217, 218, 219, 220, 221, 222, 223, 224, 225, 226, 227, 228, 229, 230, 231, 232, 233, 234, 235, 236, 237, 238, 239, 240, 241, 416, 417, 418, 419, 420, 421, 422, 423, 424, 425, 426, 427, 428, 429, 430, 431, 432, 433, 434, 435, 436, 437, 438, 439, 440, 441, 442, 444, 446, 448, 450, 451, 454, 457, 459, 460, 463, 464, 467], [1.0, 1.0, 1.0, 1.0, 1.0, 1.0, 1.0, 1.0, 1.0, 1.0, 1.0, 1.0, 1.0, 1.0, 1.0, 1.0, 1.0, 1.0, 1.0, 1.0, 1.0, 1.0, 1.0, 1.0, 1.0, 1.0, 1.0, 1.0, 1.0, 1.0, 1.0, 1.0, 1.0, 1.0, 1.0, 1.0, 1.0, 1.0, 1.0, 1.0, 1.0, 1.0, 1.0, 1.0, 1.0, 1.0, 1.0, 1.0, 1.0, 1.0, 1.0, 1.0, 1.0, 1.0, 1.0, 1.0, 1.0, 1.0, 0.08801, 0.3342, 0.05556, 0.2311, 0.2542, 0.007208, 0.4375, 0.166, 0.002151, 0.08763, 0.4351, 0.001557, 0.03636]): _vg.add([_i], _w, 'REPLACE')
_vg = ob_cube.vertex_groups.new(name='Foot.L')
for _i, _w in zip([215, 216, 217, 220, 223, 252, 253, 256, 257, 270, 271, 278, 282, 442, 443, 444, 445, 446, 447, 448, 449, 450, 451, 452, 453, 454, 455, 456, 457, 458, 459, 460, 461, 462, 463, 464, 465, 466, 467, 538, 539, 540, 541, 542, 543, 544, 545], [0.0265, 0.2412, 0.2085, 0.5378, 0.5915, 1.0, 1.0, 1.0, 1.0, 1.0, 1.0, 1.0, 1.0, 1.0, 1.0, 1.0, 1.0, 1.0, 1.0, 1.0, 1.0, 1.0, 1.0, 1.0, 1.0, 1.0, 1.0, 1.0, 1.0, 1.0, 1.0, 1.0, 1.0, 1.0, 1.0, 1.0, 1.0, 1.0, 1.0, 1.0, 1.0, 1.0, 1.0, 1.0, 1.0, 1.0, 1.0]): _vg.add([_i], _w, 'REPLACE')
_vg = ob_cube.vertex_groups.new(name='Upper Arm.L')
for _i, _w in zip([62, 79, 90, 91, 92, 93, 94, 95, 96, 97, 98, 99, 100, 101, 102, 103, 104, 105, 106, 107, 108, 109, 110, 111, 112, 113, 114, 115, 116, 117, 118, 119, 120, 121, 292, 293, 300, 302, 303, 309, 318, 319, 326, 328, 329, 335, 364, 365, 366, 367, 368, 369, 370, 371, 372, 373, 374, 375, 376, 377, 378, 379, 380, 381, 382, 383, 384, 385, 386, 387, 388, 389], [0.0, 0.001756, 1.0, 1.0, 1.0, 1.0, 1.0, 1.0, 1.0, 1.0, 1.0, 1.0, 1.0, 1.0, 1.0, 1.0, 1.0, 1.0, 1.0, 1.0, 1.0, 1.0, 1.0, 1.0, 1.0, 1.0, 1.0, 1.0, 1.0, 1.0, 1.0, 1.0, 1.0, 1.0, 0.03149, 0.01103, 0.2166, 0.000478, 0.003921, 0.001015, 0.03149, 0.01103, 0.2166, 0.000478, 0.003921, 0.001015, 1.0, 1.0, 1.0, 1.0, 1.0, 1.0, 1.0, 1.0, 1.0, 1.0, 1.0, 1.0, 1.0, 1.0, 1.0, 1.0, 1.0, 1.0, 1.0, 1.0, 1.0, 1.0, 1.0, 1.0, 1.0, 1.0]): _vg.add([_i], _w, 'REPLACE')
_vg = ob_cube.vertex_groups.new(name='Lower arm.L')
for _i, _w in zip([95, 96, 97, 122, 123, 124, 125, 126, 127, 128, 129, 130, 131, 132, 133, 134, 135, 136, 137, 138, 139, 140, 141, 142, 143, 144, 145, 146, 147, 148, 149, 150, 151, 152, 153, 286, 287, 288, 289, 290, 291, 292, 293, 294, 295, 296, 297, 298, 299, 300, 301, 302, 303, 304, 305, 306, 307, 308, 309, 310, 311, 312, 313, 314, 315, 316, 317, 318, 319, 320, 321, 322, 323, 324, 325, 326, 327, 328, 329, 330, 331, 332, 333, 334, 336, 337, 345, 352, 361], [0.001584, 0.08376, 0.06121, 1.0, 1.0, 1.0, 1.0, 1.0, 1.0, 1.0, 1.0, 1.0, 1.0, 1.0, 1.0, 1.0, 1.0, 1.0, 1.0, 1.0, 1.0, 1.0, 1.0, 1.0, 1.0, 1.0, 1.0, 1.0, 1.0, 1.0, 1.0, 1.0, 1.0, 1.0, 1.0, 1.0, 1.0, 1.0, 1.0, 1.0, 1.0, 1.0, 1.0, 1.0, 1.0, 1.0, 1.0, 1.0, 1.0, 1.0, 1.0, 1.0, 1.0, 1.0, 1.0, 1.0, 1.0, 1.0, 1.0, 1.0, 1.0, 0.4664, 0.7593, 0.4916, 0.9396, 0.634, 0.3227, 0.8942, 0.7221, 0.3468, 0.9724, 0.9691, 0.3356, 0.567, 1.0, 0.2636, 0.5682, 0.8152, 0.2631, 0.9989, 0.7571, 1.0, 0.9973, 0.9327, 0.6324, 0.07201, 0.005121, 0.06303, 0.0006657]): _vg.add([_i], _w, 'REPLACE')
_vg = ob_cube.vertex_groups.new(name='Hand.L')
_vg.add([154, 155, 156, 157, 158, 159, 160, 161, 162, 163, 164, 165, 166, 167, 168, 169, 170, 171, 172, 173, 174, 175, 176, 177, 338, 339, 340, 341, 342, 343, 344, 345, 346, 347, 348, 349, 350, 351, 352, 353, 354, 355, 356, 357, 358, 359, 360, 361, 362, 363], 1.0, 'REPLACE')
_vg = ob_cube.vertex_groups.new(name='Upper Arm.R')
_vg = ob_cube.vertex_groups.new(name='Lower arm.R')
_vg = ob_cube.vertex_groups.new(name='Hand.R')
_vg = ob_cube.vertex_groups.new(name='Upper.R')
_vg = ob_cube.vertex_groups.new(name='Lower Leg.R')
_vg = ob_cube.vertex_groups.new(name='Foot.R')
_vg = ob_cube.vertex_groups.new(name='toe bone.L')
_vg.add([250, 251, 254, 255, 258, 259, 260, 261, 262, 263, 264, 265, 266, 267, 268, 269, 272, 273, 274, 275, 276, 277, 279, 280, 281, 283, 284, 285], 1.0, 'REPLACE')
_vg = ob_cube.vertex_groups.new(name='toe bone.R')
_m = ob_cube.modifiers.new('Mirror', 'MIRROR')
_m.use_mirror_merge = False
_m = ob_cube.modifiers.new('Armature', 'ARMATURE')
_m.object = ob_armature
ob_empty.location = (0.0, 0.0, 0.0)
ob_empty.rotation_euler = (1.571, -0.0, -0.0)
ob_empty.empty_display_type = 'IMAGE'
ob_empty.empty_display_size = 5.0
ob_empty.lineart.crease_threshold = 0.0
ob_empty_001.location = (3.893e-16, 0.0, 0.02113)
ob_empty_001.rotation_euler = (1.571, -0.0, 1.571)
ob_empty_001.empty_display_type = 'IMAGE'
ob_empty_001.empty_display_size = 5.0
ob_empty_001.lineart.crease_threshold = 0.0
ob_armature.location = (0.0, 0.0, 0.0)
ob_armature.lineart.crease_threshold = 0.0
_c = ob_armature.constraints.new('OBJECT_SOLVER'); _c.name = 'Object Solver'

# ---- collection membership
col_collection.objects.link(ob_cube)
col_collection.objects.link(ob_empty)
col_collection.objects.link(ob_empty_001)
col_collection.objects.link(ob_armature)

# ---- scene / render settings (as saved in the file)
scene.frame_start = 1; scene.frame_end = 20; scene.frame_set(6)
scene.render.engine = 'BLENDER_EEVEE_NEXT'
scene.cycles.use_denoising = False
scene.cycles.samples = 128
scene.cycles.sampling_pattern = 'TABULATED_SOBOL'
scene.cycles.use_adaptive_sampling = False
scene.cycles.use_light_tree = False
scene.view_settings.view_transform = 'Filmic'
bpy.context.view_layer.update()

# ---- added for rendering (the .blend has no active camera and no usable light): camera, sun
cam_auto = bpy.data.cameras.new('AutoCamera')
cam_auto.lens = 50.0
cam_auto.sensor_width = 36.0
cam_auto.clip_end = 1000.0
ob_auto_camera = bpy.data.objects.new('AutoCamera', cam_auto)
scene.collection.objects.link(ob_auto_camera)
ob_auto_camera.location = (0.776339, -0.884535, 1.0285)
ob_auto_camera.rotation_euler = (1.09748, -7.21219e-08, 0.694738)
scene.camera = ob_auto_camera
light_auto_sun = bpy.data.lights.new('AutoSun', 'SUN')
light_auto_sun.energy = 3.0
light_auto_sun.angle = 0.0523599
ob_auto_sun = bpy.data.objects.new('AutoSun', light_auto_sun)
scene.collection.objects.link(ob_auto_sun)
ob_auto_sun.rotation_euler = (0.872665, 0.174533, 0.523599)
bpy.context.view_layer.update()
